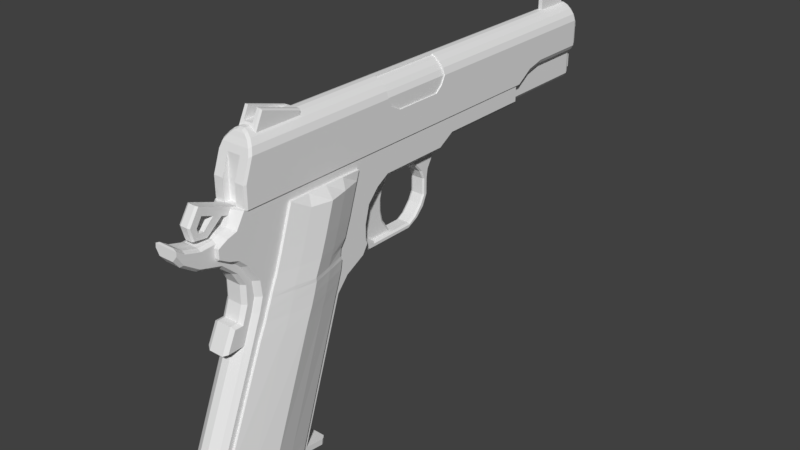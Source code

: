 # Source: 1911-done.blend  (saved by Blender 3.3.6; exported with 4.5.12 LTS)
import bpy
from mathutils import Matrix  # noqa: F401  (used for matrix-valued properties, if any)

bpy.ops.wm.read_factory_settings(use_empty=True)
scene = bpy.context.scene
scene.name = 'Scene'

# ---- collections
col_collection_1 = bpy.data.collections.new('Collection 1'); scene.collection.children.link(col_collection_1)

# ---- materials (node trees are filled in below, after node groups)
mat_material = bpy.data.materials.new('Material')
mat_material.alpha_threshold = 0.0
mat_material.use_transparent_shadow = False
mat_material.roughness = 0.5
mat_material.line_color = (0.0, 0.0, 0.0, 1.0)

# ---- material node trees

# ---- world
world_world = bpy.data.worlds.new('World'); scene.world = world_world
world_world.color = (0.05088, 0.05088, 0.05088)
world_world.use_sun_shadow = False
world_world.sun_shadow_jitter_overblur = 0.0
world_world.cycles.sampling_method = 'MANUAL'

# ---- meshes
me_cylinder_001 = bpy.data.meshes.new('Cylinder.001')
me_cylinder_001.from_pydata([(-5.898e-09, -2.79, 1.162), (-5.898e-09, -2.83, 1.162), (0.03882, -2.79, 1.156), (0.03882, -2.83, 1.156), (0.075, -2.79, 1.141), (0.075, -2.83, 1.141), (0.1061, -2.79, 1.118), (0.1061, -2.83, 1.118), (0.1299, -2.79, 1.087), (0.1299, -2.83, 1.087), (0.1449, -2.79, 1.05), (0.1449, -2.83, 1.05), (0.15, -2.79, 1.012), (0.15, -2.83, 1.012), (0.1449, -2.79, 0.9727), (0.1449, -2.83, 0.9727), (0.1299, -2.79, 0.9365), (0.1299, -2.83, 0.9365), (0.1061, -2.79, 0.9054), (0.1061, -2.83, 0.9054), (0.075, -2.79, 0.8816), (0.075, -2.83, 0.8816), (0.03882, -2.79, 0.8666), (0.03882, -2.83, 0.8666), (5.251e-08, -2.79, 0.8615), (5.251e-08, -2.83, 0.8615), (-0.03882, -2.79, 0.8666), (-0.03882, -2.83, 0.8666), (-0.075, -2.79, 0.8816), (-0.075, -2.83, 0.8816), (-0.1061, -2.79, 0.9054), (-0.1061, -2.83, 0.9054), (-0.1299, -2.79, 0.9365), (-0.1299, -2.83, 0.9365), (-0.1449, -2.79, 0.9727), (-0.1449, -2.83, 0.9727), (-0.15, -2.79, 1.012), (-0.15, -2.83, 1.012), (-0.1449, -2.79, 1.05), (-0.1449, -2.83, 1.05), (-0.1299, -2.79, 1.087), (-0.1299, -2.83, 1.087), (-0.1061, -2.79, 1.118), (-0.1061, -2.83, 1.118), (-0.075, -2.79, 1.141), (-0.075, -2.83, 1.141), (-0.03882, -2.79, 1.156), (-0.03882, -2.83, 1.156), (-6.544e-09, -2.79, 1.143), (0.03393, -2.79, 1.138), (0.06555, -2.79, 1.125), (0.0927, -2.79, 1.104), (0.1135, -2.79, 1.077), (0.1266, -2.79, 1.045), (0.1311, -2.79, 1.012), (0.1266, -2.79, 0.9776), (0.1135, -2.79, 0.946), (0.0927, -2.79, 0.9188), (0.06555, -2.79, 0.898), (0.03393, -2.79, 0.8849), (4.451e-08, -2.79, 0.8804), (-0.03393, -2.79, 0.8849), (-0.06555, -2.79, 0.898), (-0.0927, -2.79, 0.9188), (-0.1135, -2.79, 0.946), (-0.1266, -2.79, 0.9776), (-0.1311, -2.79, 1.012), (-0.1266, -2.79, 1.045), (-0.1135, -2.79, 1.077), (-0.0927, -2.79, 1.104), (-0.06555, -2.79, 1.125), (-0.03393, -2.79, 1.138), (-6.544e-09, -2.76, 1.143), (0.03393, -2.76, 1.138), (0.06555, -2.76, 1.125), (0.0927, -2.76, 1.104), (0.1135, -2.76, 1.077), (0.1266, -2.76, 1.045), (0.1311, -2.76, 1.012), (0.1266, -2.76, 0.9776), (0.1135, -2.76, 0.946), (0.0927, -2.76, 0.9188), (0.06555, -2.76, 0.898), (0.03393, -2.76, 0.8849), (4.451e-08, -2.76, 0.8804), (-0.03393, -2.76, 0.8849), (-0.06555, -2.76, 0.898), (-0.0927, -2.76, 0.9188), (-0.1135, -2.76, 0.946), (-0.1266, -2.76, 0.9776), (-0.1311, -2.76, 1.012), (-0.1266, -2.76, 1.045), (-0.1135, -2.76, 1.077), (-0.0927, -2.76, 1.104), (-0.06555, -2.76, 1.125), (-0.03393, -2.76, 1.138), (-5.014e-09, -2.76, 1.16), (0.03834, -2.76, 1.155), (0.07407, -2.76, 1.14), (0.1047, -2.76, 1.116), (0.1283, -2.76, 1.086), (0.1431, -2.76, 1.05), (0.1481, -2.76, 1.012), (0.1431, -2.76, 0.9732), (0.1283, -2.76, 0.9374), (0.1047, -2.76, 0.9068), (0.07407, -2.76, 0.8832), (0.03834, -2.76, 0.8684), (5.267e-08, -2.76, 0.8634), (-0.03834, -2.76, 0.8684), (-0.07407, -2.76, 0.8832), (-0.1047, -2.76, 0.9068), (-0.1283, -2.76, 0.9374), (-0.1431, -2.76, 0.9732), (-0.1481, -2.76, 1.012), (-0.1431, -2.76, 1.05), (-0.1283, -2.76, 1.086), (-0.1047, -2.76, 1.116), (-0.07407, -2.76, 1.14), (-0.03834, -2.76, 1.155), (-5.014e-09, -1.87, 1.16), (0.03834, -1.87, 1.155), (0.07407, -1.87, 1.14), (0.1047, -1.87, 1.116), (0.1283, -1.87, 1.086), (0.1431, -1.87, 1.05), (0.1481, -1.87, 1.012), (0.1431, -1.87, 0.9732), (0.1283, -1.87, 0.9374), (0.1047, -1.87, 0.9068), (0.07407, -1.87, 0.8832), (0.03834, -1.87, 0.8684), (5.267e-08, -1.87, 0.8634), (-0.03834, -1.87, 0.8684), (-0.07407, -1.87, 0.8832), (-0.1047, -1.87, 0.9068), (-0.1283, -1.87, 0.9374), (-0.1431, -1.87, 0.9732), (-0.1481, -1.87, 1.012), (-0.1431, -1.87, 1.05), (-0.1283, -1.87, 1.086), (-0.1047, -1.87, 1.116), (-0.07407, -1.87, 1.14), (-0.03834, -1.87, 1.155), (-6.249e-09, -1.84, 1.146), (0.03486, -1.84, 1.142), (0.06735, -1.84, 1.128), (0.09524, -1.84, 1.107), (0.1167, -1.84, 1.079), (0.1301, -1.84, 1.046), (0.1347, -1.84, 1.012), (0.1301, -1.84, 0.9766), (0.1167, -1.84, 0.9442), (0.09524, -1.84, 0.9163), (0.06735, -1.84, 0.8949), (0.03486, -1.84, 0.8814), (4.62e-08, -1.84, 0.8768), (-0.03486, -1.84, 0.8814), (-0.06735, -1.84, 0.8949), (-0.09524, -1.84, 0.9163), (-0.1167, -1.84, 0.9442), (-0.1301, -1.84, 0.9766), (-0.1347, -1.84, 1.012), (-0.1301, -1.84, 1.046), (-0.1167, -1.84, 1.079), (-0.09525, -1.84, 1.107), (-0.06735, -1.84, 1.128), (-0.03486, -1.84, 1.142), (-6.249e-09, -1.66, 1.146), (0.03486, -1.66, 1.142), (0.06735, -1.66, 1.128), (0.09524, -1.66, 1.107), (0.1167, -1.66, 1.079), (0.1301, -1.66, 1.046), (0.1347, -1.66, 1.012), (0.1301, -1.66, 0.9766), (0.1167, -1.66, 0.9442), (0.09524, -1.66, 0.9163), (0.06735, -1.66, 0.8949), (0.03486, -1.66, 0.8814), (4.62e-08, -1.66, 0.8768), (-0.03486, -1.66, 0.8814), (-0.06735, -1.66, 0.8949), (-0.09524, -1.66, 0.9163), (-0.1167, -1.66, 0.9442), (-0.1301, -1.66, 0.9766), (-0.1347, -1.66, 1.012), (-0.1301, -1.66, 1.046), (-0.1167, -1.66, 1.079), (-0.09525, -1.66, 1.107), (-0.06735, -1.66, 1.128), (-0.03486, -1.66, 1.142), (-7.756e-09, -1.63, 1.13), (0.03077, -1.63, 1.126), (0.05945, -1.63, 1.114), (0.08407, -1.63, 1.096), (0.103, -1.63, 1.071), (0.1148, -1.63, 1.042), (0.1189, -1.63, 1.012), (0.1148, -1.63, 0.9807), (0.103, -1.63, 0.9521), (0.08407, -1.63, 0.9274), (0.05945, -1.63, 0.9085), (0.03077, -1.63, 0.8967), (3.854e-08, -1.63, 0.8926), (-0.03077, -1.63, 0.8967), (-0.05945, -1.63, 0.9085), (-0.08407, -1.63, 0.9274), (-0.103, -1.63, 0.9521), (-0.1148, -1.63, 0.9807), (-0.1189, -1.63, 1.012), (-0.1148, -1.63, 1.042), (-0.103, -1.63, 1.071), (-0.08407, -1.63, 1.096), (-0.05945, -1.63, 1.114), (-0.03077, -1.63, 1.126), (-9.271e-09, -1.6, 1.106), (0.02445, -1.6, 1.103), (0.04724, -1.6, 1.093), (0.0668, -1.6, 1.078), (0.08182, -1.6, 1.059), (0.09126, -1.6, 1.036), (0.09448, -1.6, 1.012), (0.09126, -1.6, 0.987), (0.08182, -1.6, 0.9643), (0.0668, -1.6, 0.9447), (0.04724, -1.6, 0.9297), (0.02445, -1.6, 0.9202), (2.752e-08, -1.6, 0.917), (-0.02445, -1.6, 0.9202), (-0.04724, -1.6, 0.9297), (-0.0668, -1.6, 0.9447), (-0.08182, -1.6, 0.9643), (-0.09126, -1.6, 0.987), (-0.09448, -1.6, 1.012), (-0.09126, -1.6, 1.036), (-0.08182, -1.6, 1.059), (-0.0668, -1.6, 1.078), (-0.04724, -1.6, 1.093), (-0.02445, -1.6, 1.103), (-1.14e-08, -1.56, 1.057), (0.01168, -1.56, 1.055), (0.02256, -1.56, 1.051), (0.03191, -1.56, 1.043), (0.03908, -1.56, 1.034), (0.04359, -1.56, 1.023), (0.04513, -1.56, 1.012), (0.04359, -1.56, 0.9998), (0.03908, -1.56, 0.9889), (0.03191, -1.56, 0.9796), (0.02256, -1.56, 0.9724), (0.01168, -1.56, 0.9679), (6.173e-09, -1.56, 0.9664), (-0.01168, -1.56, 0.9679), (-0.02256, -1.56, 0.9724), (-0.03191, -1.56, 0.9796), (-0.03908, -1.56, 0.9889), (-0.04359, -1.56, 0.9998), (-0.04513, -1.56, 1.012), (-0.04359, -1.56, 1.023), (-0.03908, -1.56, 1.034), (-0.03191, -1.56, 1.043), (-0.02256, -1.56, 1.051), (-0.01168, -1.56, 1.055)], [], [(0, 1, 3, 2), (2, 3, 5, 4), (4, 5, 7, 6), (6, 7, 9, 8), (8, 9, 11, 10), (10, 11, 13, 12), (12, 13, 15, 14), (14, 15, 17, 16), (16, 17, 19, 18), (18, 19, 21, 20), (20, 21, 23, 22), (22, 23, 25, 24), (24, 25, 27, 26), (26, 27, 29, 28), (28, 29, 31, 30), (30, 31, 33, 32), (32, 33, 35, 34), (34, 35, 37, 36), (36, 37, 39, 38), (38, 39, 41, 40), (40, 41, 43, 42), (42, 43, 45, 44), (3, 1, 47, 45, 43, 41, 39, 37, 35, 33, 31, 29, 27, 25, 23, 21, 19, 17, 15, 13, 11, 9, 7, 5), (44, 45, 47, 46), (46, 47, 1, 0), (6, 8, 52, 51), (60, 61, 85, 84), (16, 18, 57, 56), (26, 28, 62, 61), (36, 38, 67, 66), (46, 0, 48, 71), (2, 4, 50, 49), (12, 14, 55, 54), (22, 24, 60, 59), (32, 34, 65, 64), (42, 44, 70, 69), (8, 10, 53, 52), (18, 20, 58, 57), (28, 30, 63, 62), (38, 40, 68, 67), (4, 6, 51, 50), (14, 16, 56, 55), (0, 2, 49, 48), (24, 26, 61, 60), (34, 36, 66, 65), (44, 46, 71, 70), (10, 12, 54, 53), (20, 22, 59, 58), (30, 32, 64, 63), (40, 42, 69, 68), (73, 74, 98, 97), (53, 54, 78, 77), (68, 69, 93, 92), (61, 62, 86, 85), (54, 55, 79, 78), (69, 70, 94, 93), (62, 63, 87, 86), (55, 56, 80, 79), (70, 71, 95, 94), (48, 49, 73, 72), (63, 64, 88, 87), (56, 57, 81, 80), (71, 48, 72, 95), (49, 50, 74, 73), (64, 65, 89, 88), (57, 58, 82, 81), (50, 51, 75, 74), (65, 66, 90, 89), (58, 59, 83, 82), (51, 52, 76, 75), (66, 67, 91, 90), (59, 60, 84, 83), (52, 53, 77, 76), (67, 68, 92, 91), (101, 102, 126, 125), (88, 89, 113, 112), (81, 82, 106, 105), (74, 75, 99, 98), (89, 90, 114, 113), (82, 83, 107, 106), (75, 76, 100, 99), (90, 91, 115, 114), (83, 84, 108, 107), (76, 77, 101, 100), (91, 92, 116, 115), (84, 85, 109, 108), (77, 78, 102, 101), (92, 93, 117, 116), (85, 86, 110, 109), (78, 79, 103, 102), (93, 94, 118, 117), (86, 87, 111, 110), (79, 80, 104, 103), (94, 95, 119, 118), (72, 73, 97, 96), (87, 88, 112, 111), (80, 81, 105, 104), (95, 72, 96, 119), (136, 137, 161, 160), (116, 117, 141, 140), (109, 110, 134, 133), (102, 103, 127, 126), (117, 118, 142, 141), (110, 111, 135, 134), (103, 104, 128, 127), (118, 119, 143, 142), (96, 97, 121, 120), (111, 112, 136, 135), (104, 105, 129, 128), (119, 96, 120, 143), (97, 98, 122, 121), (112, 113, 137, 136), (105, 106, 130, 129), (98, 99, 123, 122), (113, 114, 138, 137), (106, 107, 131, 130), (99, 100, 124, 123), (114, 115, 139, 138), (107, 108, 132, 131), (100, 101, 125, 124), (115, 116, 140, 139), (108, 109, 133, 132), (149, 150, 174, 173), (129, 130, 154, 153), (122, 123, 147, 146), (137, 138, 162, 161), (130, 131, 155, 154), (123, 124, 148, 147), (138, 139, 163, 162), (131, 132, 156, 155), (124, 125, 149, 148), (139, 140, 164, 163), (132, 133, 157, 156), (125, 126, 150, 149), (140, 141, 165, 164), (133, 134, 158, 157), (126, 127, 151, 150), (141, 142, 166, 165), (134, 135, 159, 158), (127, 128, 152, 151), (142, 143, 167, 166), (120, 121, 145, 144), (135, 136, 160, 159), (128, 129, 153, 152), (143, 120, 144, 167), (121, 122, 146, 145), (177, 178, 202, 201), (164, 165, 189, 188), (157, 158, 182, 181), (150, 151, 175, 174), (165, 166, 190, 189), (158, 159, 183, 182), (151, 152, 176, 175), (166, 167, 191, 190), (144, 145, 169, 168), (159, 160, 184, 183), (152, 153, 177, 176), (167, 144, 168, 191), (145, 146, 170, 169), (160, 161, 185, 184), (153, 154, 178, 177), (146, 147, 171, 170), (161, 162, 186, 185), (154, 155, 179, 178), (147, 148, 172, 171), (162, 163, 187, 186), (155, 156, 180, 179), (148, 149, 173, 172), (163, 164, 188, 187), (156, 157, 181, 180), (212, 213, 237, 236), (170, 171, 195, 194), (185, 186, 210, 209), (178, 179, 203, 202), (171, 172, 196, 195), (186, 187, 211, 210), (179, 180, 204, 203), (172, 173, 197, 196), (187, 188, 212, 211), (180, 181, 205, 204), (173, 174, 198, 197), (188, 189, 213, 212), (181, 182, 206, 205), (174, 175, 199, 198), (189, 190, 214, 213), (182, 183, 207, 206), (175, 176, 200, 199), (190, 191, 215, 214), (168, 169, 193, 192), (183, 184, 208, 207), (176, 177, 201, 200), (191, 168, 192, 215), (169, 170, 194, 193), (184, 185, 209, 208), (225, 226, 250, 249), (205, 206, 230, 229), (198, 199, 223, 222), (213, 214, 238, 237), (206, 207, 231, 230), (199, 200, 224, 223), (214, 215, 239, 238), (192, 193, 217, 216), (207, 208, 232, 231), (200, 201, 225, 224), (215, 192, 216, 239), (193, 194, 218, 217), (208, 209, 233, 232), (201, 202, 226, 225), (194, 195, 219, 218), (209, 210, 234, 233), (202, 203, 227, 226), (195, 196, 220, 219), (210, 211, 235, 234), (203, 204, 228, 227), (196, 197, 221, 220), (211, 212, 236, 235), (204, 205, 229, 228), (197, 198, 222, 221), (240, 241, 242, 243, 244, 245, 246, 247, 248, 249, 250, 251, 252, 253, 254, 255, 256, 257, 258, 259, 260, 261, 262, 263), (218, 219, 243, 242), (233, 234, 258, 257), (226, 227, 251, 250), (219, 220, 244, 243), (234, 235, 259, 258), (227, 228, 252, 251), (220, 221, 245, 244), (235, 236, 260, 259), (228, 229, 253, 252), (221, 222, 246, 245), (236, 237, 261, 260), (229, 230, 254, 253), (222, 223, 247, 246), (237, 238, 262, 261), (230, 231, 255, 254), (223, 224, 248, 247), (238, 239, 263, 262), (216, 217, 241, 240), (231, 232, 256, 255), (224, 225, 249, 248), (239, 216, 240, 263), (217, 218, 242, 241), (232, 233, 257, 256)])
me_cylinder_001.use_remesh_preserve_volume = False
me_cylinder_001.use_remesh_preserve_attributes = False
me_cylinder_001.use_mirror_vertex_groups = False
me_cylinder_001.update()
me_cube_007 = bpy.data.meshes.new('Cube.007')
me_cube_007.from_pydata([(-0.27, -4.3, -2.755), (-0.27, -4.3, -2.655), (-0.27, -2.307, -3.04), (-0.27, -2.293, -2.941), (0.27, -4.3, -2.755), (0.27, -4.3, -2.655), (0.27, -2.307, -3.04), (0.27, -2.293, -2.941), (-0.2498, -2.251, -2.947), (-0.2498, -2.264, -3.046), (0.2498, -2.264, -3.046), (0.2498, -2.251, -2.947), (-0.2038, -2.197, -2.955), (-0.2038, -2.211, -3.054), (0.2038, -2.211, -3.054), (0.2038, -2.197, -2.955), (-0.2, -4.256, -2.694), (-0.2, -4.117, -2.294), (-0.2, -2.808, -2.894), (-0.2, -2.669, -2.494), (0.2, -4.256, -2.694), (0.2, -4.117, -2.294), (0.2, -2.808, -2.894), (0.2, -2.669, -2.494), (-0.2, -2.878, 1.041), (-0.2, -1.43, 1.042), (0.2, -2.878, 1.041), (0.2, -1.43, 1.042), (-0.1648, -2.838, 1.041), (-0.1648, -1.47, 1.042), (0.1648, -1.47, 1.042), (0.1648, -2.838, 1.041), (-0.1648, -3.006, 0.5801), (-0.1648, -1.638, 0.5805), (0.1648, -1.638, 0.5805), (0.1648, -3.006, 0.5801), (-0.2, -3.214, -2.838), (-0.2, -3.075, -2.438), (0.2, -3.214, -2.838), (0.2, -3.075, -2.438), (-0.2, -1.836, 1.042), (0.2, -1.836, 1.042), (-0.1648, -1.854, 1.042), (0.1648, -1.854, 1.042), (-0.1648, -2.022, 0.5804), (0.1648, -2.022, 0.5804), (0.1298, -1.836, 1.142), (0.1298, -2.878, 1.141), (0.1069, -1.854, 1.132), (0.1069, -2.838, 1.131), (-0.1069, -2.838, 1.131), (-0.1298, -2.878, 1.141), (-0.1298, -1.836, 1.142), (-0.1069, -1.854, 1.132), (0.05182, -1.836, 1.193), (0.05215, -2.878, 1.193), (0.05182, -1.854, 1.173), (0.05215, -2.838, 1.173), (-0.05215, -2.838, 1.173), (-0.05215, -2.878, 1.193), (-0.05182, -1.836, 1.193), (-0.05182, -1.854, 1.173)], [], [(0, 1, 3, 2), (2, 3, 8, 9), (6, 7, 5, 4), (4, 5, 1, 0), (2, 6, 4, 0), (7, 3, 1, 5), (8, 11, 15, 12), (7, 6, 10, 11), (6, 2, 9, 10), (3, 7, 11, 8), (13, 12, 15, 14), (9, 8, 12, 13), (11, 10, 14, 15), (10, 9, 13, 14), (36, 37, 19, 18), (18, 19, 23, 22), (38, 39, 21, 20), (20, 21, 17, 16), (39, 23, 27, 41), (24, 26, 31, 28), (37, 17, 24, 40), (17, 21, 26, 24), (23, 19, 25, 27), (43, 30, 34, 45), (27, 25, 29, 30), (41, 27, 30, 43), (31, 26, 47, 49), (45, 44, 32, 35), (42, 28, 32, 44), (28, 31, 35, 32), (30, 29, 33, 34), (29, 42, 44, 33), (34, 33, 44, 45), (25, 40, 42, 29), (42, 40, 52, 53), (31, 43, 45, 35), (19, 37, 40, 25), (21, 39, 41, 26), (22, 23, 39, 38), (16, 17, 37, 36), (50, 53, 61, 58), (46, 48, 56, 54), (43, 31, 49, 48), (28, 42, 53, 50), (40, 24, 51, 52), (41, 43, 48, 46), (26, 41, 46, 47), (24, 28, 50, 51), (60, 59, 58, 61), (55, 54, 56, 57), (51, 50, 58, 59), (48, 49, 57, 56), (53, 52, 60, 61), (52, 51, 59, 60), (49, 47, 55, 57), (47, 46, 54, 55)])
me_cube_007.use_remesh_preserve_volume = False
me_cube_007.use_remesh_preserve_attributes = False
me_cube_007.use_mirror_vertex_groups = False
me_cube_007.update()
me_cube_004 = bpy.data.meshes.new('Cube.004')
me_cube_004.from_pydata([(-0.1, -0.07317, 0.004071), (-0.1, -0.3028, 0.08766), (-0.1, -0.03025, 0.122), (-0.1, -0.2375, 0.1974), (0.1, -0.07317, 0.004071), (0.1, -0.3028, 0.08766), (0.1, -0.03025, 0.122), (0.1, -0.2375, 0.1974), (-0.1, -0.4452, 0.1395), (-0.1, -0.3746, 0.2473), (0.1, -0.3746, 0.2473), (0.1, -0.4452, 0.1395), (-0.1, -0.6384, 0.2098), (-0.1, -0.5397, 0.3074), (0.1, -0.5397, 0.3074), (0.1, -0.6384, 0.2098), (-0.1, -0.7432, 0.2479), (-0.1, -0.6746, 0.3565), (0.1, -0.6746, 0.3565), (0.1, -0.7432, 0.2479), (-0.1, -0.576, -0.1287), (0.1, -0.576, -0.1287), (-0.1, -0.6228, -0.02341), (0.1, -0.6228, -0.02341), (-0.1, -0.7338, 0.06117), (0.1, -0.7338, 0.06117), (-0.1, -0.8386, 0.09931), (0.1, -0.8386, 0.09931), (-0.1, -0.71, -0.01994), (0.1, -0.71, -0.01994), (-0.1, -0.7827, -0.1011), (0.1, -0.7827, -0.1011), (-0.05915, -0.08048, -0.016), (-0.05915, -0.2993, 0.06366), (0.05915, -0.2993, 0.06366), (0.05915, -0.08048, -0.016), (-0.05915, -0.7633, 0.2553), (-0.05915, -0.6946, 0.3638), (0.05915, -0.6946, 0.3638), (0.05915, -0.7633, 0.2553), (0.05915, -0.5725, -0.1527), (-0.05915, -0.5725, -0.1527), (0.05915, -0.8587, 0.1066), (-0.05915, -0.8587, 0.1066), (0.05915, -0.7977, -0.1184), (-0.05915, -0.7977, -0.1184)], [], [(0, 1, 3, 2), (2, 3, 7, 6), (6, 7, 5, 4), (3, 1, 8, 9), (8, 11, 15, 12), (11, 8, 22, 23), (7, 3, 9, 10), (5, 7, 10, 11), (15, 14, 18, 19), (10, 9, 13, 14), (11, 10, 14, 15), (9, 8, 12, 13), (4, 5, 34, 35), (13, 12, 16, 17), (15, 19, 27, 25), (14, 13, 17, 18), (1, 0, 32, 33), (5, 11, 23, 21), (8, 1, 20, 22), (25, 27, 31, 29), (21, 31, 44, 40), (12, 15, 25, 24), (16, 12, 24, 26), (23, 29, 31, 21), (24, 25, 29, 28), (26, 24, 28, 30), (19, 18, 38, 39), (26, 30, 45, 43), (20, 30, 28, 22), (22, 28, 29, 23), (35, 34, 33, 32), (38, 37, 36, 39), (33, 34, 40, 41), (39, 36, 43, 42), (42, 43, 45, 44), (41, 40, 44, 45), (30, 20, 41, 45), (27, 19, 39, 42), (31, 27, 42, 44), (5, 21, 40, 34), (16, 26, 43, 36), (17, 16, 36, 37), (20, 1, 33, 41), (18, 17, 37, 38)])
me_cube_004.use_remesh_preserve_volume = False
me_cube_004.use_remesh_preserve_attributes = False
me_cube_004.use_mirror_vertex_groups = False
me_cube_004.update()
me_cylinder = bpy.data.meshes.new('Cylinder')
me_cylinder.from_pydata([(-8.879e-09, 0.38, 1.88), (-8.879e-09, 4.52, 1.88), (0.05694, 0.38, 1.887), (0.05694, 4.52, 1.887), (0.11, 0.38, 1.909), (0.11, 4.52, 1.909), (0.1556, 0.38, 1.944), (0.1556, 4.52, 1.944), (0.1905, 0.38, 1.99), (0.1905, 4.52, 1.99), (0.2125, 0.38, 2.043), (0.2125, 4.52, 2.043), (0.22, 0.38, 2.1), (0.22, 4.52, 2.1), (0.2125, 0.38, 2.157), (0.2125, 4.52, 2.157), (0.1905, 0.38, 2.21), (0.1905, 4.52, 2.21), (0.1556, 0.38, 2.256), (0.1556, 4.52, 2.256), (0.11, 0.38, 2.291), (0.11, 4.52, 2.291), (0.05694, 0.38, 2.313), (0.05694, 4.52, 2.313), (7.679e-08, 0.38, 2.32), (7.679e-08, 4.52, 2.32), (-0.05694, 0.38, 2.313), (-0.05694, 4.52, 2.313), (-0.11, 0.38, 2.291), (-0.11, 4.52, 2.291), (-0.1556, 0.38, 2.256), (-0.1556, 4.52, 2.256), (-0.1905, 0.38, 2.21), (-0.1905, 4.52, 2.21), (-0.2125, 0.38, 2.157), (-0.2125, 4.52, 2.157), (-0.22, 0.38, 2.1), (-0.22, 4.52, 2.1), (-0.2125, 0.38, 2.043), (-0.2125, 4.52, 2.043), (-0.1905, 0.38, 1.99), (-0.1905, 4.52, 1.99), (-0.1556, 0.38, 1.944), (-0.1556, 4.52, 1.944), (-0.11, 0.38, 1.909), (-0.11, 4.52, 1.909), (-0.05694, 0.38, 1.887), (-0.05694, 4.52, 1.887), (0.04273, 4.52, 1.941), (-7.36e-09, 4.52, 1.935), (0.08255, 4.52, 1.957), (0.1167, 4.52, 1.983), (0.143, 4.52, 2.017), (0.1595, 4.52, 2.057), (0.1651, 4.52, 2.1), (0.1595, 4.52, 2.143), (0.143, 4.52, 2.183), (0.1167, 4.52, 2.217), (0.08255, 4.52, 2.243), (0.04273, 4.52, 2.259), (5.693e-08, 4.52, 2.265), (-0.04273, 4.52, 2.259), (-0.08255, 4.52, 2.243), (-0.1167, 4.52, 2.217), (-0.143, 4.52, 2.183), (-0.1595, 4.52, 2.143), (-0.1651, 4.52, 2.1), (-0.1595, 4.52, 2.057), (-0.143, 4.52, 2.017), (-0.1167, 4.52, 1.983), (-0.08255, 4.52, 1.957), (-0.04273, 4.52, 1.941), (0.04273, 4.478, 1.941), (-7.36e-09, 4.478, 1.935), (0.08255, 4.478, 1.957), (0.1167, 4.478, 1.983), (0.143, 4.478, 2.017), (0.1595, 4.478, 2.057), (0.1651, 4.478, 2.1), (0.1595, 4.478, 2.143), (0.143, 4.478, 2.183), (0.1167, 4.478, 2.217), (0.08255, 4.478, 2.243), (0.04273, 4.478, 2.259), (5.693e-08, 4.478, 2.265), (-0.04273, 4.478, 2.259), (-0.08255, 4.478, 2.243), (-0.1167, 4.478, 2.217), (-0.143, 4.478, 2.183), (-0.1595, 4.478, 2.143), (-0.1651, 4.478, 2.1), (-0.1595, 4.478, 2.057), (-0.143, 4.478, 2.017), (-0.1167, 4.478, 1.983), (-0.08255, 4.478, 1.957), (-0.04273, 4.478, 1.941)], [], [(0, 1, 3, 2), (2, 3, 5, 4), (4, 5, 7, 6), (6, 7, 9, 8), (8, 9, 11, 10), (10, 11, 13, 12), (12, 13, 15, 14), (14, 15, 17, 16), (16, 17, 19, 18), (18, 19, 21, 20), (20, 21, 23, 22), (22, 23, 25, 24), (24, 25, 27, 26), (26, 27, 29, 28), (28, 29, 31, 30), (30, 31, 33, 32), (32, 33, 35, 34), (34, 35, 37, 36), (36, 37, 39, 38), (38, 39, 41, 40), (40, 41, 43, 42), (42, 43, 45, 44), (31, 29, 62, 63), (44, 45, 47, 46), (46, 47, 1, 0), (0, 2, 4, 6, 8, 10, 12, 14, 16, 18, 20, 22, 24, 26, 28, 30, 32, 34, 36, 38, 40, 42, 44, 46), (58, 57, 81, 82), (41, 39, 67, 68), (7, 5, 50, 51), (17, 15, 55, 56), (3, 1, 49, 48), (27, 25, 60, 61), (37, 35, 65, 66), (47, 45, 70, 71), (13, 11, 53, 54), (23, 21, 58, 59), (33, 31, 63, 64), (43, 41, 68, 69), (9, 7, 51, 52), (19, 17, 56, 57), (29, 27, 61, 62), (39, 37, 66, 67), (1, 47, 71, 49), (5, 3, 48, 50), (15, 13, 54, 55), (25, 23, 59, 60), (35, 33, 64, 65), (45, 43, 69, 70), (11, 9, 52, 53), (21, 19, 57, 58), (72, 73, 95, 94, 93, 92, 91, 90, 89, 88, 87, 86, 85, 84, 83, 82, 81, 80, 79, 78, 77, 76, 75, 74), (51, 50, 74, 75), (66, 65, 89, 90), (59, 58, 82, 83), (52, 51, 75, 76), (67, 66, 90, 91), (60, 59, 83, 84), (53, 52, 76, 77), (68, 67, 91, 92), (61, 60, 84, 85), (54, 53, 77, 78), (69, 68, 92, 93), (62, 61, 85, 86), (55, 54, 78, 79), (70, 69, 93, 94), (63, 62, 86, 87), (56, 55, 79, 80), (71, 70, 94, 95), (48, 49, 73, 72), (64, 63, 87, 88), (57, 56, 80, 81), (49, 71, 95, 73), (50, 48, 72, 74), (65, 64, 88, 89)])
me_cylinder.use_remesh_preserve_volume = False
me_cylinder.use_remesh_preserve_attributes = False
me_cylinder.use_mirror_vertex_groups = False
me_cylinder.update()
me_cube_003 = bpy.data.meshes.new('Cube.003')
me_cube_003.from_pydata([(0.28, 0.4338, 2.242), (0.28, 0.6338, 2.242), (0.28, -0.4315, 2.242), (0.28, -0.6959, 2.242), (0.2408, 0.6338, 2.332), (0.2408, 0.4338, 2.332), (0.2408, -0.4315, 2.332), (0.2408, -0.6959, 2.332), (0.1825, -0.6959, 2.414), (0.1128, -0.6959, 2.483), (0.1825, 0.4338, 2.414), (0.1825, 0.6338, 2.414), (0.1825, -0.4315, 2.414), (0.1128, 0.4338, 2.483), (0.1128, 0.6338, 2.483), (0.04243, -0.4315, 2.513), (0.1128, -0.4315, 2.483), (0.04243, 0.4338, 2.513), (0.04243, 0.6338, 2.513), (0.04243, -0.6959, 2.513), (0.28, 0.5586, 2.1), (0.28, 0.4338, 1.999), (0.28, -0.4315, 1.999), (0.28, -0.6206, 2.1)], [], [(3, 2, 6, 7), (20, 1, 0, 21), (21, 0, 2, 22), (22, 2, 3, 23), (6, 5, 10, 12), (0, 1, 4, 5), (2, 0, 5, 6), (12, 10, 13, 16), (7, 6, 12, 8), (5, 4, 11, 10), (9, 16, 15, 19), (16, 13, 17, 15), (8, 12, 16, 9), (10, 11, 14, 13), (13, 14, 18, 17)])
me_cube_003.use_remesh_preserve_volume = False
me_cube_003.use_remesh_preserve_attributes = False
me_cube_003.use_mirror_vertex_groups = False
me_cube_003.update()
me_cube_002 = bpy.data.meshes.new('Cube.002')
me_cube_002.from_pydata([(-0.3, 0.6338, 1.517), (-0.3, 0.6338, 2.242), (-0.3, 2.7, 1.517), (-0.3, 2.7, 2.242), (0.3, 0.6338, 1.517), (0.3, 0.6338, 2.242), (0.3, 2.7, 1.517), (0.3, 2.7, 2.242), (-0.3, 0.4338, 1.517), (-0.3, 0.4338, 2.242), (0.3, 0.4338, 1.517), (-0.3, -0.4315, 1.517), (-0.3, -0.4315, 2.242), (0.3, -0.4315, 1.517), (-0.3, -0.6959, 1.517), (-0.3, -0.6959, 2.242), (0.3, -0.6959, 1.517), (0.3, -0.6959, 2.242), (-0.3, -3.523, 1.517), (-0.3, -3.393, 2.242), (0.3, -3.523, 1.517), (0.3, -3.393, 2.242), (-0.3, 3.003, 1.714), (-0.3, 3.003, 2.242), (0.3, 3.003, 1.714), (0.3, 3.003, 2.242), (-0.3, 3.33, 1.791), (-0.3, 3.33, 2.242), (0.3, 3.33, 1.791), (0.3, 3.33, 2.242), (-0.3, 4.358, 1.791), (-0.3, 4.358, 2.242), (0.3, 4.358, 1.791), (0.3, 4.358, 2.242), (-0.2629, 0.6338, 2.352), (-0.2629, 2.7, 2.352), (0.262, 0.6338, 2.352), (0.262, 2.7, 2.352), (-0.2629, 0.4338, 2.352), (-0.2629, -0.4315, 2.352), (-0.2629, -0.6959, 2.352), (0.262, -0.6959, 2.352), (-0.2629, -3.353, 2.352), (0.262, -3.353, 2.352), (-0.2629, 3.003, 2.352), (0.262, 3.003, 2.352), (-0.2629, 3.33, 2.352), (0.262, 3.33, 2.352), (-0.2629, 4.358, 2.352), (0.262, 4.358, 2.352), (-0.1953, 0.6338, 2.439), (-0.1953, 2.7, 2.439), (0.1933, 0.6338, 2.439), (0.1933, 2.7, 2.439), (-0.1953, 0.4338, 2.439), (-0.1953, -0.4315, 2.439), (-0.1953, -0.6959, 2.439), (0.1933, -0.6959, 2.439), (-0.1953, -3.306, 2.439), (0.1933, -3.306, 2.439), (-0.1953, 3.003, 2.439), (0.1933, 3.003, 2.439), (-0.1953, 3.33, 2.439), (0.1933, 3.33, 2.439), (-0.1953, 4.358, 2.439), (0.1933, 4.358, 2.439), (-0.1225, 0.6338, 2.501), (-0.1225, 2.7, 2.501), (0.1183, 0.6338, 2.501), (0.1183, 2.7, 2.501), (-0.1225, 0.4338, 2.501), (-0.1225, -0.4315, 2.501), (-0.1225, -0.6959, 2.501), (0.1183, -0.6959, 2.501), (-0.1225, -3.279, 2.501), (0.1183, -3.279, 2.501), (-0.1225, 3.003, 2.501), (0.1183, 3.003, 2.501), (-0.1225, 3.33, 2.501), (0.1183, 3.33, 2.501), (-0.1225, 4.358, 2.501), (0.1183, 4.358, 2.501), (-0.04663, 0.6338, 2.533), (-0.04663, 2.7, 2.533), (0.04243, 0.6338, 2.533), (0.04243, 2.7, 2.533), (-0.04663, 0.4338, 2.533), (0.04243, 0.4338, 2.533), (-0.04663, -0.4315, 2.533), (0.04243, -0.4315, 2.533), (-0.04663, -0.6959, 2.533), (0.04243, -0.6959, 2.533), (-0.04663, -3.259, 2.533), (0.04243, -3.259, 2.533), (-0.04663, 3.003, 2.533), (0.04243, 3.003, 2.533), (-0.04663, 3.33, 2.533), (0.04243, 3.33, 2.533), (-0.04663, 4.358, 2.533), (0.04243, 4.358, 2.533), (-0.2599, 0.6338, 1.517), (-0.2599, 2.7, 1.517), (0.2599, 0.6338, 1.517), (0.2599, 2.7, 1.517), (-0.2599, 3.003, 1.64), (0.2599, 3.003, 1.64), (-0.2599, 3.33, 1.717), (0.2599, 3.33, 1.717), (-0.2599, 4.358, 1.717), (0.2599, 4.358, 1.717), (-0.1912, 0.6338, 1.463), (-0.1912, 2.7, 1.463), (0.1912, 0.6338, 1.463), (0.1912, 2.7, 1.463), (-0.1912, 3.003, 1.554), (0.1912, 3.003, 1.554), (-0.1912, 3.33, 1.63), (0.1912, 3.33, 1.63), (-0.1912, 4.358, 1.63), (0.1912, 4.358, 1.63), (-0.1912, 0.6338, 1.253), (-0.1912, 2.7, 1.253), (0.1912, 0.6338, 1.253), (0.1912, 2.7, 1.253), (-0.1912, 3.003, 1.253), (0.1912, 3.003, 1.253), (-0.1912, 3.33, 1.253), (0.1912, 3.33, 1.253), (-0.1912, 4.358, 1.253), (0.1912, 4.358, 1.253), (-0.1531, 0.6338, 1.196), (-0.1531, 2.7, 1.196), (0.1531, 0.6338, 1.196), (0.1531, 2.7, 1.196), (-0.1531, 3.003, 1.196), (0.1531, 3.003, 1.196), (-0.1531, 3.33, 1.197), (0.1531, 3.33, 1.197), (-0.1531, 4.358, 1.197), (0.1531, 4.358, 1.197), (-0.06625, 0.6338, 1.136), (-0.06625, 2.7, 1.136), (0.06625, 0.6338, 1.136), (0.06625, 2.7, 1.136), (-0.06625, 3.003, 1.136), (0.06625, 3.003, 1.136), (-0.06625, 3.33, 1.136), (0.06625, 3.33, 1.136), (-0.06625, 4.358, 1.136), (0.06625, 4.358, 1.136), (-0.2771, 4.405, 1.795), (-0.2771, 4.405, 2.227), (0.2771, 4.405, 1.795), (0.2771, 4.405, 2.227), (-0.2428, 4.405, 2.333), (0.242, 4.405, 2.333), (-0.1805, 4.405, 2.416), (0.1785, 4.405, 2.416), (-0.1134, 4.405, 2.476), (0.1092, 4.405, 2.476), (-0.04323, 4.405, 2.507), (0.03903, 4.405, 2.507), (-0.2401, 4.405, 1.724), (0.2401, 4.405, 1.724), (-0.1766, 4.405, 1.641), (0.1766, 4.405, 1.641), (-0.1766, 4.405, 1.279), (0.1766, 4.405, 1.279), (-0.1414, 4.405, 1.225), (0.1414, 4.405, 1.225), (-0.0612, 4.405, 1.167), (0.0612, 4.405, 1.167), (-0.2475, 4.405, 1.805), (-0.2475, 4.405, 2.191), (0.2475, 4.405, 1.805), (0.2475, 4.405, 2.191), (-0.2169, 4.405, 2.286), (0.2161, 4.405, 2.286), (-0.1613, 4.405, 2.36), (0.1593, 4.405, 2.36), (-0.0809, 4.405, 2.414), (0.07893, 4.405, 2.414), (-0.03053, 4.405, 2.441), (0.02856, 4.405, 2.441), (-0.2144, 4.405, 1.742), (0.2144, 4.405, 1.742), (-0.1577, 4.405, 1.668), (0.1577, 4.405, 1.668), (-0.1577, 4.405, 1.345), (0.1577, 4.405, 1.345), (-0.1263, 4.405, 1.296), (0.1263, 4.405, 1.296), (-0.05466, 4.405, 1.245), (0.05466, 4.405, 1.245), (-0.2475, 4.465, 1.805), (-0.2475, 4.465, 2.191), (0.2475, 4.465, 1.805), (0.2475, 4.465, 2.191), (-0.2169, 4.465, 2.286), (0.2161, 4.465, 2.286), (-0.1613, 4.465, 2.36), (0.1593, 4.465, 2.36), (-0.0809, 4.465, 2.414), (0.07893, 4.465, 2.414), (-0.03053, 4.465, 2.441), (0.02856, 4.465, 2.441), (-0.2144, 4.465, 1.742), (0.2144, 4.465, 1.742), (-0.1577, 4.465, 1.668), (0.1577, 4.465, 1.668), (-0.1577, 4.465, 1.345), (0.1577, 4.465, 1.345), (-0.1263, 4.465, 1.296), (0.1263, 4.465, 1.296), (-0.05466, 4.465, 1.245), (0.05466, 4.465, 1.245), (-0.3, 0.5586, 2.1), (-0.3, 2.7, 1.879), (0.3, 2.7, 1.879), (0.3, 0.5586, 2.1), (-0.3, 0.4338, 1.999), (0.3, 0.4338, 1.999), (-0.3, -0.4315, 1.999), (0.3, -0.4315, 1.999), (-0.3, -0.6206, 2.1), (0.3, -0.6206, 2.1), (-0.3, -3.523, 1.879), (0.3, -3.523, 1.879), (-0.3, 3.003, 1.978), (0.3, 3.003, 1.978), (-0.3, 3.33, 2.016), (0.3, 3.33, 2.016), (-0.3, 4.358, 2.016), (0.3, 4.358, 2.016), (-0.2771, 4.405, 2.011), (0.2771, 4.405, 2.011), (-0.2475, 4.405, 1.998), (0.2475, 4.405, 1.998), (-0.2475, 4.465, 1.998), (0.2475, 4.465, 1.998), (-0.2745, -3.563, 1.517), (-0.2745, -3.441, 2.221), (0.2745, -3.563, 1.517), (0.2745, -3.441, 2.221), (-0.2406, -3.401, 2.331), (0.2397, -3.401, 2.331), (-0.1788, -3.354, 2.418), (0.1768, -3.354, 2.418), (-0.1123, -3.327, 2.48), (0.1081, -3.327, 2.48), (-0.04285, -3.307, 2.512), (0.03865, -3.307, 2.512), (-0.2745, -3.563, 1.879), (0.2745, -3.563, 1.879), (-0.12, 0.6338, 1.517), (-0.12, 0.4338, 1.517), (-0.12, -0.4315, 1.517), (-0.12, -0.6959, 1.517), (-0.12, -3.523, 1.517), (-0.01991, 2.7, 2.533), (-0.01991, 0.6338, 2.533), (-0.01991, 0.4338, 2.533), (-0.01991, -0.4315, 2.533), (-0.01991, -0.6959, 2.533), (-0.01991, -3.259, 2.533), (-0.01991, 3.003, 2.533), (-0.01991, 3.33, 2.533), (-0.01991, 4.358, 2.533), (-0.104, 0.6338, 1.517), (-0.07646, 0.6338, 1.463), (-0.07646, 0.6338, 1.253), (-0.06123, 0.6338, 1.196), (-0.0265, 2.7, 1.136), (-0.0265, 0.6338, 1.136), (-0.0265, 3.003, 1.136), (-0.0265, 3.33, 1.136), (-0.0265, 4.358, 1.136), (-0.01855, 4.405, 2.507), (-0.02448, 4.405, 1.167), (-0.01281, 4.405, 2.441), (-0.02186, 4.405, 1.245), (-0.099, 4.465, 1.805), (-0.099, 4.465, 2.191), (-0.08702, 4.465, 2.286), (-0.06511, 4.465, 2.36), (-0.03295, 4.465, 2.414), (-0.01281, 4.465, 2.441), (-0.08577, 4.465, 1.742), (-0.06308, 4.465, 1.668), (-0.06308, 4.465, 1.345), (-0.05052, 4.465, 1.296), (-0.02186, 4.465, 1.245), (-0.099, 4.465, 1.998), (-0.1098, -3.563, 1.517), (-0.1098, -3.441, 2.221), (-0.09648, -3.401, 2.331), (-0.07212, -3.354, 2.418), (-0.04619, -3.327, 2.48), (-0.0184, -3.307, 2.512), (-0.1098, -3.563, 1.879), (0.132, 0.6338, 1.517), (0.132, 0.4338, 1.517), (0.132, -0.4315, 1.517), (0.132, -0.6959, 1.517), (0.132, -3.523, 1.517), (0.01749, 2.7, 2.533), (0.01749, 3.003, 2.533), (0.01749, 3.33, 2.533), (0.01749, 4.358, 2.533), (0.1144, 0.6338, 1.517), (0.08411, 0.6338, 1.463), (0.08411, 0.6338, 1.253), (0.06735, 0.6338, 1.196), (0.02915, 0.6338, 1.136), (0.016, 4.405, 2.507), (0.01201, 4.405, 2.441), (0.1089, 4.465, 2.191), (0.09484, 4.465, 2.286), (0.06955, 4.465, 2.36), (0.03417, 4.465, 2.414), (0.01201, 4.465, 2.441), (0.1089, 4.465, 1.998), (0.1208, -3.563, 1.517), (0.01749, 0.6338, 2.533), (0.01749, 0.4338, 2.533), (0.01749, -0.4315, 2.533), (0.01749, -0.6959, 2.533), (0.01749, -3.259, 2.533), (0.02915, 2.7, 1.136), (0.02915, 3.003, 1.136), (0.02915, 3.33, 1.136), (0.02915, 4.358, 1.136), (0.02693, 4.405, 1.167), (0.02405, 4.405, 1.245), (0.1089, 4.465, 1.805), (0.09434, 4.465, 1.742), (0.06939, 4.465, 1.668), (0.06939, 4.465, 1.345), (0.05557, 4.465, 1.296), (0.02405, 4.465, 1.245), (0.1208, -3.441, 2.221), (0.1052, -3.401, 2.331), (0.07725, -3.354, 2.418), (0.0464, -3.327, 2.48), (0.01583, -3.307, 2.512), (0.1208, -3.563, 1.879), (0.1208, -3.463, 1.879), (-0.1098, -3.463, 1.879), (-0.1098, -3.463, 1.517), (0.1208, -3.463, 1.517), (0.28, 0.6338, 2.242), (0.28, -0.6959, 2.242), (0.2408, 0.6338, 2.332), (0.2408, -0.6959, 2.332), (0.1825, -0.6959, 2.414), (0.1128, -0.6959, 2.483), (0.04262, -0.6959, 2.242), (0.1825, 0.6338, 2.414), (0.04262, 0.6338, 2.242), (0.04262, 0.4338, 1.999), (0.1128, 0.6338, 2.483), (0.04243, -0.4315, 2.513), (0.04262, -0.4315, 1.999), (0.04243, 0.4338, 2.513), (0.04243, 0.6338, 2.513), (0.04243, -0.6959, 2.513), (0.28, 0.5586, 2.1), (0.28, 0.4338, 1.999), (0.28, -0.4315, 1.999), (0.28, -0.6206, 2.1), (0.04262, 0.5586, 2.1), (0.04262, -0.6206, 2.1), (-0.14, -3.21, 2.46), (-0.14, -3.06, 2.76), (-0.14, -2.35, 2.46), (-0.14, -2.35, 2.55), (0.14, -3.21, 2.46), (0.14, -3.06, 2.76), (0.14, -2.35, 2.46), (0.14, -2.35, 2.55), (-0.14, -3.156, 2.567), (-0.14, -2.35, 2.492), (0.14, -2.35, 2.492), (0.14, -3.156, 2.567), (-0.163, -2.365, 2.46), (-0.163, -3.177, 2.46), (-0.163, -3.126, 2.567), (-0.163, -3.045, 2.732), (-0.163, -2.365, 2.529), (-0.163, -2.365, 2.492), (0.163, -2.365, 2.492), (0.163, -2.365, 2.46), (0.163, -3.177, 2.46), (0.163, -2.365, 2.529), (0.163, -3.045, 2.732), (0.163, -3.126, 2.567), (-0.084, -2.35, 2.46), (-0.084, -2.35, 2.55), (-0.084, -3.21, 2.46), (-0.084, -3.06, 2.76), (-0.084, -3.156, 2.567), (-0.084, -2.35, 2.492), (0.084, -2.35, 2.55), (0.084, -3.21, 2.46), (0.084, -2.35, 2.492), (0.084, -2.35, 2.46), (0.084, -3.06, 2.76), (0.084, -3.156, 2.567), (-0.036, 3.68, 2.48), (-0.036, 3.68, 2.76), (-0.036, 4.29, 2.48), (-0.036, 4.29, 2.72), (0.036, 3.68, 2.48), (0.036, 3.68, 2.76), (0.036, 4.29, 2.48), (0.036, 4.29, 2.72)], [], [(216, 1, 3, 217), (217, 3, 23, 228), (218, 7, 5, 219), (216, 0, 8, 220), (32, 28, 107, 109), (23, 3, 35, 44), (301, 10, 13, 302), (300, 4, 10, 301), (91, 73, 355, 365), (221, 219, 366, 367), (139, 149, 171, 169), (220, 8, 11, 222), (12, 15, 40, 39), (36, 52, 357, 352), (303, 16, 20, 304), (84, 87, 363, 364), (302, 13, 16, 303), (222, 11, 14, 224), (227, 21, 243, 253), (224, 14, 18, 226), (1, 9, 38, 34), (225, 17, 21, 227), (229, 24, 28, 231), (218, 6, 24, 229), (28, 24, 105, 107), (59, 75, 249, 247), (3, 1, 34, 35), (26, 30, 108, 106), (5, 7, 37, 36), (228, 23, 27, 230), (65, 49, 155, 157), (230, 27, 31, 232), (231, 28, 32, 233), (2, 22, 104, 101), (73, 57, 354, 355), (47, 49, 65, 63), (38, 39, 55, 54), (43, 41, 57, 59), (35, 34, 50, 51), (108, 30, 150, 162), (40, 42, 58, 56), (46, 44, 60, 62), (9, 12, 39, 38), (57, 41, 353, 354), (29, 33, 49, 47), (223, 221, 367, 368), (15, 19, 42, 40), (25, 29, 47, 45), (31, 27, 46, 48), (21, 17, 41, 43), (7, 25, 45, 37), (27, 23, 44, 46), (52, 53, 69, 68), (64, 62, 78, 80), (89, 91, 365, 361), (63, 65, 81, 79), (54, 55, 71, 70), (59, 57, 73, 75), (51, 50, 66, 67), (233, 32, 152, 235), (48, 46, 62, 64), (36, 37, 53, 52), (44, 35, 51, 60), (37, 45, 61, 53), (39, 40, 56, 55), (219, 5, 350, 366), (34, 38, 54, 50), (45, 47, 63, 61), (75, 93, 251, 249), (225, 223, 368, 369), (41, 17, 351, 353), (71, 72, 90, 88), (69, 77, 95, 85), (76, 67, 83, 94), (68, 69, 85, 84), (80, 78, 96, 98), (17, 225, 369, 351), (79, 81, 99, 97), (60, 51, 67, 76), (53, 61, 77, 69), (55, 56, 72, 71), (5, 36, 352, 350), (50, 54, 70, 66), (61, 63, 79, 77), (226, 18, 240, 252), (68, 84, 364, 360), (62, 60, 76, 78), (56, 58, 74, 72), (259, 83, 82, 260), (260, 82, 86, 261), (262, 88, 90, 263), (261, 86, 88, 262), (263, 90, 92, 264), (305, 85, 95, 306), (307, 97, 99, 308), (306, 95, 97, 307), (66, 70, 86, 82), (77, 79, 97, 95), (304, 20, 242, 322), (52, 68, 360, 357), (78, 76, 94, 96), (72, 74, 92, 90), (99, 81, 159, 161), (67, 66, 82, 83), (75, 73, 91, 93), (70, 71, 88, 86), (106, 108, 118, 116), (100, 101, 111, 110), (80, 98, 160, 158), (268, 100, 110, 269), (24, 6, 103, 105), (119, 129, 167, 165), (254, 0, 100, 268), (0, 2, 101, 100), (6, 4, 102, 103), (22, 26, 106, 104), (117, 115, 125, 127), (116, 118, 128, 126), (110, 111, 121, 120), (81, 65, 157, 159), (107, 105, 115, 117), (101, 104, 114, 111), (109, 107, 117, 119), (103, 102, 112, 113), (104, 106, 116, 114), (105, 103, 113, 115), (129, 127, 137, 139), (121, 124, 134, 131), (127, 125, 135, 137), (126, 128, 138, 136), (111, 114, 124, 121), (119, 117, 127, 129), (113, 112, 122, 123), (114, 116, 126, 124), (115, 113, 123, 125), (269, 110, 120, 270), (139, 137, 147, 149), (131, 134, 144, 141), (137, 135, 145, 147), (136, 138, 148, 146), (123, 122, 132, 133), (124, 126, 136, 134), (125, 123, 133, 135), (270, 120, 130, 271), (232, 31, 151, 234), (120, 121, 131, 130), (328, 143, 142, 313), (272, 141, 144, 274), (274, 144, 146, 275), (275, 146, 148, 276), (133, 132, 142, 143), (134, 136, 146, 144), (135, 133, 143, 145), (271, 130, 140, 273), (118, 108, 162, 164), (130, 131, 141, 140), (168, 166, 188, 190), (155, 153, 175, 177), (314, 161, 183, 315), (234, 151, 173, 236), (164, 162, 184, 186), (151, 154, 176, 173), (169, 171, 193, 191), (162, 150, 172, 184), (278, 170, 192, 280), (161, 159, 181, 183), (64, 80, 158, 156), (148, 138, 168, 170), (48, 64, 156, 154), (308, 99, 161, 314), (109, 119, 165, 163), (276, 148, 170, 278), (32, 109, 163, 152), (31, 48, 154, 151), (128, 118, 164, 166), (129, 139, 169, 167), (49, 33, 153, 155), (138, 128, 166, 168), (185, 187, 209, 207), (190, 188, 210, 212), (177, 175, 197, 199), (315, 183, 205, 320), (236, 173, 195, 238), (186, 184, 206, 208), (173, 176, 198, 195), (191, 193, 215, 213), (184, 172, 194, 206), (280, 192, 214, 291), (163, 165, 187, 185), (159, 157, 179, 181), (156, 158, 180, 178), (170, 168, 190, 192), (235, 152, 174, 237), (152, 163, 185, 174), (157, 155, 177, 179), (166, 164, 186, 188), (158, 160, 182, 180), (167, 169, 191, 189), (154, 156, 178, 176), (165, 167, 189, 187), (282, 195, 198, 283), (321, 316, 197, 239), (283, 198, 200, 284), (284, 200, 202, 285), (285, 202, 204, 286), (335, 207, 209, 336), (334, 196, 207, 335), (336, 209, 211, 337), (337, 211, 213, 338), (338, 213, 215, 339), (181, 179, 201, 203), (178, 180, 202, 200), (192, 190, 212, 214), (237, 174, 196, 239), (174, 185, 207, 196), (179, 177, 199, 201), (188, 186, 208, 210), (180, 182, 204, 202), (189, 191, 213, 211), (176, 178, 200, 198), (187, 189, 211, 209), (183, 181, 203, 205), (175, 237, 239, 197), (334, 321, 239, 196), (153, 235, 237, 175), (172, 236, 238, 194), (150, 234, 236, 172), (30, 232, 234, 150), (33, 233, 235, 153), (29, 231, 233, 33), (26, 230, 232, 30), (22, 228, 230, 26), (7, 218, 229, 25), (25, 229, 231, 29), (16, 225, 227, 20), (15, 224, 226, 19), (21, 43, 245, 243), (12, 222, 224, 15), (13, 223, 225, 16), (10, 221, 223, 13), (9, 220, 222, 12), (4, 219, 221, 10), (1, 216, 220, 9), (6, 218, 219, 4), (2, 217, 228, 22), (0, 216, 217, 2), (299, 294, 241, 252), (340, 243, 245, 341), (341, 245, 247, 342), (342, 247, 249, 343), (343, 249, 251, 344), (293, 299, 252, 240), (42, 19, 241, 244), (92, 74, 248, 250), (58, 42, 244, 246), (264, 92, 250, 298), (74, 58, 246, 248), (43, 59, 247, 245), (19, 226, 252, 241), (20, 227, 253, 242), (327, 264, 298, 344), (322, 345, 346, 349), (248, 297, 298, 250), (246, 296, 297, 248), (244, 295, 296, 246), (241, 294, 295, 244), (349, 346, 347, 348), (194, 238, 292, 281), (212, 290, 291, 214), (210, 289, 290, 212), (208, 288, 289, 210), (194, 281, 287, 206), (206, 287, 288, 208), (319, 285, 286, 320), (318, 284, 285, 319), (317, 283, 284, 318), (238, 195, 282, 292), (316, 282, 283, 317), (333, 280, 291, 339), (182, 279, 286, 204), (331, 276, 278, 332), (98, 267, 277, 160), (332, 278, 280, 333), (160, 277, 279, 182), (312, 271, 273, 313), (330, 275, 276, 331), (329, 274, 275, 330), (328, 272, 274, 329), (141, 272, 273, 140), (311, 270, 271, 312), (310, 269, 270, 311), (300, 254, 268, 309), (309, 268, 269, 310), (18, 258, 293, 240), (94, 265, 266, 96), (96, 266, 267, 98), (83, 259, 265, 94), (326, 263, 264, 327), (324, 261, 262, 325), (325, 262, 263, 326), (323, 260, 261, 324), (305, 259, 260, 323), (11, 256, 257, 14), (14, 257, 258, 18), (0, 254, 255, 8), (8, 255, 256, 11), (85, 305, 323, 84), (84, 323, 324, 87), (89, 325, 326, 91), (87, 324, 325, 89), (91, 326, 327, 93), (102, 309, 310, 112), (4, 300, 309, 102), (112, 310, 311, 122), (122, 311, 312, 132), (143, 328, 329, 145), (145, 329, 330, 147), (147, 330, 331, 149), (132, 312, 313, 142), (171, 332, 333, 193), (149, 331, 332, 171), (193, 333, 339, 215), (197, 316, 317, 199), (199, 317, 318, 201), (201, 318, 319, 203), (203, 319, 320, 205), (253, 243, 340, 345), (242, 253, 345, 322), (93, 327, 344, 251), (297, 343, 344, 298), (296, 342, 343, 297), (295, 341, 342, 296), (294, 340, 341, 295), (281, 292, 321, 334), (290, 338, 339, 291), (289, 337, 338, 290), (288, 336, 337, 289), (281, 334, 335, 287), (287, 335, 336, 288), (292, 282, 316, 321), (279, 315, 320, 286), (267, 308, 314, 277), (277, 314, 315, 279), (272, 328, 313, 273), (258, 304, 322, 293), (265, 306, 307, 266), (266, 307, 308, 267), (259, 305, 306, 265), (256, 302, 303, 257), (257, 303, 304, 258), (254, 300, 301, 255), (255, 301, 302, 256), (299, 293, 348, 347), (294, 347, 346, 340), (347, 294, 299), (345, 340, 346), (322, 349, 348, 293), (364, 363, 359, 358), (363, 361, 362, 359), (361, 365, 356, 362), (87, 89, 361, 363), (367, 366, 370, 359), (369, 368, 362, 371), (366, 350, 358, 370), (368, 367, 359, 362), (351, 369, 371, 356), (359, 370, 358), (362, 356, 371), (353, 351, 356, 365, 355, 354), (352, 357, 360, 364, 358, 350), (380, 373, 387, 386), (404, 402, 379, 382), (382, 379, 393, 390), (400, 399, 373, 380), (397, 375, 373, 399), (398, 400, 380, 372), (412, 413, 409, 408), (405, 404, 382, 378), (414, 415, 413, 412), (386, 387, 388, 389), (390, 393, 394, 395), (391, 390, 395, 392), (385, 386, 389, 384), (379, 377, 394, 393), (377, 383, 395, 394), (372, 380, 386, 385), (373, 375, 388, 387), (383, 376, 392, 395), (378, 382, 390, 391), (375, 381, 389, 388), (381, 374, 384, 389), (374, 381, 401, 396), (403, 407, 400, 398), (406, 402, 407), (410, 411, 415, 414), (400, 397, 399), (381, 375, 397, 401), (383, 377, 406, 407), (379, 402, 406, 377), (376, 383, 407, 403), (396, 401, 404, 405), (408, 409, 411, 410), (401, 397, 402, 404), (397, 400, 407, 402), (415, 411, 409, 413)])
me_cube_002.use_remesh_preserve_volume = False
me_cube_002.use_remesh_preserve_attributes = False
me_cube_002.use_mirror_vertex_groups = False
me_cube_002.update()
me_cube_001 = bpy.data.meshes.new('Cube.001')
me_cube_001.from_pydata([(0.4153, -3.917, -2.7), (0.3238, -4.306, -2.645), (-0.3238, -4.306, -2.645), (-0.4153, -3.14, -2.81), (-0.3238, -2.751, -2.865), (0.3238, -2.751, -2.865), (0.4153, -3.14, -2.81), (0.4955, -3.528, -2.755), (-0.4153, -3.917, -2.7), (-0.4955, -3.528, -2.755), (0.2793, -4.306, -2.645), (0.2793, -2.751, -2.865), (0.2787, -3.528, -2.755), (0.2775, -3.917, -2.7), (0.2775, -3.14, -2.81), (-0.279, -4.306, -2.645), (-0.279, -2.751, -2.865), (-0.2783, -3.528, -2.755), (-0.2772, -3.917, -2.7), (-0.2772, -3.14, -2.81), (0.28, -2.983, 0.7048), (-0.28, -2.983, 0.7048), (0.28, -3.092, 0.3971), (-0.28, -3.092, 0.3971), (0.28, -3.207, 0.1328), (-0.28, -3.207, 0.1328), (0.28, -3.227, 0.07027), (-0.28, -3.227, 0.07027), (0.28, -3.294, -0.08837), (-0.28, -3.294, -0.08837), (0.28, -3.363, -0.271), (-0.28, -3.363, -0.271), (0.28, -3.474, -0.5066), (-0.28, -3.474, -0.5066), (0.28, -4.301, -2.516), (-0.28, -4.301, -2.516), (0.28, -4.306, -2.645), (-0.28, -4.306, -2.645), (-0.28, -4.254, -2.402), (0.28, -4.254, -2.402), (-0.28, -1.599, 0.7048), (-0.28, -1.711, 0.3972), (-0.28, -1.824, 0.1328), (-0.28, -1.793, 0.07027), (-0.28, -1.82, -0.08837), (-0.28, -1.88, -0.271), (-0.28, -1.965, -0.5066), (-0.28, -2.714, -2.742), (-0.28, -2.751, -2.865), (0.28, -1.599, 0.7048), (0.28, -1.793, 0.07027), (0.28, -1.824, 0.1328), (0.28, -1.711, 0.3972), (0.28, -1.82, -0.08837), (0.28, -1.88, -0.271), (0.28, -1.965, -0.5066), (0.28, -2.714, -2.742), (0.28, -2.751, -2.865), (0.28, -2.67, -2.615), (-0.28, -2.67, -2.615), (-0.28, -2.818, 1.206), (0.28, -2.818, 1.206), (0.28, -1.437, 1.206), (-0.28, -1.437, 1.206), (-0.28, -3.149, 0.265), (0.28, -3.149, 0.265), (0.28, -1.806, 0.265), (-0.28, -1.806, 0.265), (-0.28, -2.766, 1.367), (-0.28, -1.385, 1.367), (0.28, -2.766, 1.367), (0.28, -1.385, 1.367), (-0.28, -2.075, 1.367), (0.28, -2.075, 1.367), (-0.28, -2.42, 1.367), (0.28, -2.42, 1.367), (0.28, -1.73, 1.367), (-0.28, -1.73, 1.367), (0.4153, -2.637, 0.7048), (0.3238, -2.983, 0.7048), (0.4153, -2.868, 0.07027), (0.3238, -3.227, 0.07027), (0.4153, -2.861, 0.1328), (0.3238, -3.207, 0.1328), (0.4153, -2.746, 0.3971), (0.3238, -3.092, 0.3971), (0.4153, -2.925, -0.08837), (0.3238, -3.294, -0.08837), (0.4153, -2.992, -0.271), (0.3238, -3.363, -0.271), (0.4153, -3.097, -0.5066), (0.3238, -3.474, -0.5066), (0.4153, -3.904, -2.573), (0.3238, -4.301, -2.516), (0.4153, -3.917, -2.7), (0.3238, -4.306, -2.645), (-0.3238, -4.301, -2.516), (-0.3238, -4.306, -2.645), (-0.3238, -4.254, -2.402), (0.3238, -4.254, -2.402), (-0.3238, -3.294, -0.08837), (-0.3238, -3.363, -0.271), (-0.3238, -3.474, -0.5066), (-0.3238, -3.227, 0.07027), (-0.3238, -3.149, 0.265), (-0.3238, -3.207, 0.1328), (-0.3238, -2.983, 0.7048), (-0.3238, -3.092, 0.3971), (0.3238, -3.149, 0.265), (0.3238, -2.818, 1.206), (-0.4153, -3.858, -2.455), (-0.4153, -1.945, 0.7048), (-0.3238, -1.599, 0.7048), (-0.4153, -2.056, 0.3972), (-0.3238, -1.711, 0.3972), (-0.4153, -2.169, 0.1328), (-0.3238, -1.824, 0.1328), (-0.4153, -2.152, 0.07027), (-0.3238, -1.793, 0.07027), (-0.4153, -2.188, -0.08837), (-0.3238, -1.82, -0.08837), (-0.4153, -2.251, -0.271), (-0.3238, -1.88, -0.271), (-0.4153, -2.342, -0.5066), (-0.3238, -1.965, -0.5066), (-0.4153, -3.111, -2.686), (-0.3238, -2.714, -2.742), (-0.4153, -3.14, -2.81), (-0.3238, -2.751, -2.865), (0.4153, -3.066, -2.562), (0.3238, -2.67, -2.615), (-0.3238, -2.67, -2.615), (0.3238, -1.965, -0.5066), (0.3238, -1.437, 1.206), (0.3238, -1.599, 0.7048), (0.3238, -1.806, 0.265), (0.3238, -1.824, 0.1328), (0.3238, -1.711, 0.3972), (0.3238, -2.714, -2.742), (0.3238, -1.82, -0.08837), (0.3238, -1.88, -0.271), (0.3238, -1.793, 0.07027), (0.3238, -2.751, -2.865), (-0.3238, -1.806, 0.265), (-0.3238, -2.818, 1.206), (0.3238, -2.766, 1.367), (0.3238, -1.385, 1.367), (-0.3238, -1.437, 1.206), (0.4153, -2.473, 1.206), (-0.4153, -2.473, 1.206), (0.4153, -1.945, 0.7048), (0.4955, -2.291, 0.7048), (0.4153, -2.152, 0.07027), (0.4955, -2.51, 0.07027), (0.4153, -2.169, 0.1328), (0.4955, -2.515, 0.1328), (0.4153, -2.056, 0.3972), (0.4955, -2.401, 0.3971), (0.4153, -2.188, -0.08837), (0.4955, -2.557, -0.08837), (0.4153, -2.251, -0.271), (0.4955, -2.621, -0.271), (0.4153, -2.342, -0.5066), (0.4955, -2.719, -0.5066), (0.4153, -3.111, -2.686), (0.4955, -3.507, -2.629), (0.4153, -3.14, -2.81), (0.4955, -3.528, -2.755), (-0.4153, -3.066, -2.562), (-0.4955, -3.462, -2.508), (-0.4153, -2.637, 0.7048), (-0.4955, -2.291, 0.7048), (-0.4153, -2.746, 0.3971), (-0.4955, -2.401, 0.3971), (-0.4153, -2.861, 0.1328), (-0.4955, -2.515, 0.1328), (-0.4153, -2.868, 0.07027), (-0.4955, -2.51, 0.07027), (-0.4153, -2.925, -0.08837), (-0.4955, -2.557, -0.08837), (-0.4153, -2.992, -0.271), (-0.4955, -2.621, -0.271), (-0.4153, -3.097, -0.5066), (-0.4955, -2.719, -0.5066), (-0.4153, -3.904, -2.573), (-0.4955, -3.507, -2.629), (-0.4153, -3.917, -2.7), (-0.4955, -3.528, -2.755), (0.4153, -3.858, -2.455), (0.4955, -3.462, -2.508), (0.4153, -1.782, 1.206), (0.4955, -2.128, 1.206), (-0.4153, -1.782, 1.206), (-0.4955, -2.128, 1.206), (-0.4955, -2.458, 0.265), (0.3238, -2.075, 1.367), (0.4955, -2.458, 0.265), (-0.4153, -2.804, 0.265), (0.3238, -2.42, 1.367), (0.4153, -2.804, 0.265), (0.4153, -2.113, 0.265), (0.3238, -1.73, 1.367), (-0.4153, -2.113, 0.265), (-0.3238, -2.766, 1.367), (-0.3238, -1.385, 1.367), (-0.3238, -2.075, 1.367), (-0.3238, -2.42, 1.367), (-0.3238, -1.73, 1.367)], [], [(13, 0, 1, 10), (14, 6, 7, 12), (12, 7, 0, 13), (11, 5, 6, 14), (8, 18, 15, 2), (3, 19, 17, 9), (9, 17, 18, 8), (4, 16, 19, 3), (21, 60, 144, 106), (76, 73, 195, 201), (20, 22, 85, 79), (42, 43, 118, 116), (74, 72, 205, 206), (23, 21, 106, 107), (67, 42, 116, 143), (73, 75, 198, 195), (27, 25, 105, 103), (43, 44, 120, 118), (71, 76, 201, 146), (25, 64, 104, 105), (45, 46, 124, 122), (77, 69, 204, 207), (26, 28, 87, 81), (44, 45, 122, 120), (24, 26, 81, 83), (59, 47, 126, 131), (28, 30, 89, 87), (32, 39, 99, 91), (47, 48, 128, 126), (29, 27, 103, 100), (38, 33, 102, 98), (33, 31, 101, 102), (57, 56, 138, 142), (31, 29, 100, 101), (53, 50, 141, 139), (39, 34, 93, 99), (75, 70, 145, 198), (50, 51, 136, 141), (30, 32, 91, 89), (54, 53, 139, 140), (35, 38, 98, 96), (56, 58, 130, 138), (69, 63, 147, 204), (68, 74, 206, 203), (52, 49, 134, 137), (60, 68, 203, 144), (37, 35, 96, 97), (51, 66, 135, 136), (34, 36, 95, 93), (41, 67, 143, 114), (49, 62, 133, 134), (66, 52, 137, 135), (22, 65, 108, 85), (58, 55, 132, 130), (64, 23, 107, 104), (46, 59, 131, 124), (63, 40, 112, 147), (61, 20, 79, 109), (62, 71, 146, 133), (55, 54, 140, 132), (70, 61, 109, 145), (72, 77, 207, 205), (65, 24, 83, 108), (40, 41, 114, 112), (88, 89, 91, 90), (92, 93, 95, 94), (80, 81, 87, 86), (82, 83, 81, 80), (86, 87, 89, 88), (188, 99, 93, 92), (78, 79, 85, 84), (199, 108, 83, 82), (149, 170, 106, 144), (90, 91, 99, 188), (123, 124, 131, 168), (125, 126, 128, 127), (168, 131, 126, 125), (119, 120, 122, 121), (121, 122, 124, 123), (117, 118, 120, 119), (202, 143, 116, 115), (115, 116, 118, 117), (111, 112, 114, 113), (78, 148, 109, 79), (206, 149, 144, 203), (207, 192, 193, 205), (150, 190, 191, 151), (170, 171, 173, 172), (174, 175, 177, 176), (197, 194, 175, 174), (176, 177, 179, 178), (180, 181, 183, 182), (178, 179, 181, 180), (110, 169, 185, 184), (184, 185, 187, 186), (182, 183, 169, 110), (162, 163, 189, 129), (192, 111, 171, 193), (200, 196, 155, 154), (150, 151, 157, 156), (129, 189, 165, 164), (158, 159, 161, 160), (154, 155, 153, 152), (152, 153, 159, 158), (164, 165, 167, 166), (160, 161, 163, 162), (102, 182, 110, 98), (96, 184, 186, 97), (98, 110, 184, 96), (100, 178, 180, 101), (101, 180, 182, 102), (103, 176, 178, 100), (104, 197, 174, 105), (105, 174, 176, 103), (106, 170, 172, 107), (205, 193, 149, 206), (151, 191, 148, 78), (163, 90, 188, 189), (193, 171, 170, 149), (196, 199, 82, 155), (151, 78, 84, 157), (189, 188, 92, 165), (159, 86, 88, 161), (155, 82, 80, 153), (153, 80, 86, 159), (165, 92, 94, 167), (161, 88, 90, 163), (140, 160, 162, 132), (138, 164, 166, 142), (141, 152, 158, 139), (136, 154, 152, 141), (139, 158, 160, 140), (130, 129, 164, 138), (134, 150, 156, 137), (135, 200, 154, 136), (147, 112, 111, 192), (132, 162, 129, 130), (134, 133, 190, 150), (204, 147, 192, 207), (171, 111, 113, 173), (175, 115, 117, 177), (194, 202, 115, 175), (177, 117, 119, 179), (181, 121, 123, 183), (179, 119, 121, 181), (169, 168, 125, 185), (185, 125, 127, 187), (183, 123, 168, 169), (173, 113, 202, 194), (137, 156, 200, 135), (157, 84, 199, 196), (107, 172, 197, 104), (156, 157, 196, 200), (172, 173, 194, 197), (113, 114, 143, 202), (84, 85, 108, 199), (133, 146, 201, 190), (191, 195, 198, 148), (190, 201, 195, 191), (148, 198, 145, 109)])
me_cube_001.materials.append(mat_material)
me_cube_001.use_remesh_preserve_volume = False
me_cube_001.use_remesh_preserve_attributes = False
me_cube_001.use_mirror_vertex_groups = False
me_cube_001.update()
me_cube = bpy.data.meshes.new('Cube')
me_cube.from_pydata([(0.28, 2.634, 1.229), (0.28, 0.8769, 1.229), (-0.28, 0.8769, 1.229), (-0.28, 2.634, 1.229), (0.28, 2.634, 1.529), (0.28, 0.8769, 1.529), (-0.28, 0.8769, 1.529), (-0.28, 2.634, 1.529), (0.28, 0.5769, 1.056), (-0.28, 0.5769, 1.056), (0.28, 0.5769, 1.529), (-0.28, 0.5769, 1.529), (0.28, -0.7, 1.056), (-0.28, -0.7, 1.056), (0.28, -0.7, 1.529), (-0.28, -0.7, 1.529), (0.28, -0.9307, 0.9211), (-0.28, -0.9307, 0.9211), (0.28, -0.9307, 1.529), (-0.28, -0.9307, 1.529), (0.28, -1.133, 0.7048), (-0.28, -1.133, 0.7048), (0.28, -1.133, 1.529), (-0.28, -1.133, 1.529), (0.28, -3.575, 0.7048), (-0.28, -3.575, 0.7048), (0.28, -3.575, 1.529), (-0.28, -3.575, 1.529), (0.28, -3.724, 0.8442), (-0.28, -3.724, 0.8442), (0.28, -3.724, 1.284), (-0.28, -3.724, 1.284), (0.28, -3.892, 0.9019), (-0.28, -3.892, 0.9019), (0.28, -3.892, 1.236), (-0.28, -3.892, 1.236), (0.28, -4.054, 0.9961), (-0.28, -4.054, 0.9961), (0.28, -4.054, 1.151), (-0.28, -4.054, 1.151), (0.28, -1.214, 0.3972), (-0.28, -1.214, 0.3972), (0.28, -3.378, 0.3971), (-0.28, -3.378, 0.3971), (0.28, -1.214, 0.1328), (-0.28, -1.214, 0.1328), (0.28, -3.349, 0.1328), (-0.28, -3.349, 0.1328), (0.28, -1.181, 0.07027), (-0.28, -1.181, 0.07027), (0.28, -3.368, 0.07026), (-0.28, -3.368, 0.07026), (0.28, -1.282, -0.08837), (-0.28, -1.282, -0.08837), (0.28, -3.416, -0.08837), (-0.28, -3.416, -0.08837), (0.28, -1.637, -0.271), (-0.28, -1.637, -0.271), (0.28, -3.488, -0.271), (-0.28, -3.488, -0.271), (0.28, -1.849, -0.5066), (-0.28, -1.849, -0.5066), (0.28, -3.579, -0.5066), (-0.28, -3.579, -0.5066), (0.28, -2.613, -2.756), (-0.28, -2.613, -2.756), (0.28, -4.387, -2.497), (-0.28, -4.387, -2.497), (0.28, -2.653, -2.879), (-0.28, -2.653, -2.879), (0.28, -4.374, -2.629), (-0.28, -4.374, -2.629), (0.2189, 2.634, 1.161), (0.2189, 0.8769, 1.161), (-0.2189, 0.8769, 1.161), (-0.2189, 2.634, 1.161), (0.2189, 0.5769, 0.9884), (-0.2189, 0.5769, 0.9884), (0.2189, -0.7, 0.9884), (-0.2189, -0.7, 0.9884), (0.2189, -1.035, 0.8232), (-0.2189, -1.035, 0.8232), (0.1019, 2.634, 1.089), (0.1019, 0.8769, 1.089), (-0.1019, 0.8769, 1.089), (-0.1019, 2.634, 1.089), (0.1019, 0.5769, 0.9163), (-0.1019, 0.5769, 0.9163), (0.1019, -0.7, 0.9163), (-0.1019, -0.7, 0.9163), (0.1019, -1.116, 0.7318), (-0.1019, -1.116, 0.7318), (0.2275, -0.8707, 0.9211), (-0.2275, -0.8707, 0.9211), (0.2275, -1.093, 0.7048), (-0.2275, -1.093, 0.7048), (0.2275, -1.151, 0.3972), (-0.2275, -1.151, 0.3972), (0.2275, -1.154, 0.1328), (-0.2275, -1.154, 0.1328), (0.2275, -1.121, 0.07027), (-0.2275, -1.121, 0.07027), (0.2275, -1.222, -0.08837), (-0.2275, -1.222, -0.08837), (0.2275, -1.577, -0.271), (-0.2275, -1.577, -0.271), (0.2275, -1.789, -0.5066), (-0.2275, -1.789, -0.5066), (0.2275, -2.553, -2.756), (-0.2275, -2.553, -2.756), (0.2275, -2.592, -2.879), (-0.2275, -2.592, -2.879), (0.123, -0.7793, 0.9211), (-0.123, -0.7793, 0.9211), (0.123, -1.038, 0.7048), (-0.123, -1.038, 0.7048), (0.123, -1.097, 0.3972), (-0.123, -1.097, 0.3972), (0.123, -1.086, 0.1328), (-0.123, -1.086, 0.1328), (0.123, -1.052, 0.07027), (-0.123, -1.052, 0.07027), (0.123, -1.153, -0.08837), (-0.123, -1.153, -0.08837), (0.123, -1.486, -0.271), (-0.123, -1.486, -0.271), (0.123, -1.697, -0.5066), (-0.123, -1.697, -0.5066), (0.123, -2.462, -2.756), (-0.123, -2.462, -2.756), (0.123, -2.501, -2.879), (-0.123, -2.501, -2.879), (0.03262, -0.7024, 0.9211), (-0.03262, -0.7024, 0.9211), (0.03262, -0.9844, 0.7048), (-0.03262, -0.9844, 0.7048), (0.03262, -1.032, 0.3972), (-0.03262, -1.032, 0.3972), (0.03262, -1.009, 0.1328), (-0.03262, -1.009, 0.1328), (0.03262, -0.9754, 0.07027), (-0.03262, -0.9754, 0.07027), (0.03262, -1.076, -0.08837), (-0.03262, -1.076, -0.08837), (0.03262, -1.409, -0.271), (-0.03262, -1.409, -0.271), (0.03262, -1.621, -0.5066), (-0.03262, -1.621, -0.5066), (0.03262, -2.385, -2.756), (-0.03262, -2.385, -2.756), (0.03262, -2.424, -2.879), (-0.03262, -2.424, -2.879), (0.2071, -3.639, 0.6914), (-0.2071, -3.639, 0.6914), (0.2071, -3.747, 0.7953), (-0.2071, -3.747, 0.7953), (0.2071, -3.892, 0.8608), (-0.2071, -3.892, 0.8608), (0.2071, -4.032, 0.9426), (-0.2071, -4.032, 0.9426), (0.2071, -3.458, 0.3971), (-0.2071, -3.458, 0.3971), (0.2071, -3.429, 0.1328), (-0.2071, -3.429, 0.1328), (0.2071, -3.449, 0.07026), (-0.2071, -3.449, 0.07026), (0.2071, -3.497, -0.08837), (-0.2071, -3.497, -0.08837), (0.2071, -3.569, -0.271), (-0.2071, -3.569, -0.271), (0.2071, -3.66, -0.5066), (-0.2071, -3.66, -0.5066), (0.2071, -4.468, -2.474), (-0.2071, -4.468, -2.474), (0.2071, -4.454, -2.607), (-0.2071, -4.454, -2.607), (0.06718, -3.696, 0.6533), (-0.06718, -3.696, 0.6533), (0.06718, -3.776, 0.7572), (-0.06718, -3.776, 0.7572), (0.06718, -3.893, 0.8254), (-0.06718, -3.893, 0.8254), (0.06718, -4.018, 0.9071), (-0.06718, -4.018, 0.9071), (0.06718, -3.551, 0.3971), (-0.06718, -3.551, 0.3971), (0.06718, -3.522, 0.1328), (-0.06718, -3.522, 0.1328), (0.06718, -3.541, 0.07026), (-0.06718, -3.541, 0.07026), (0.06718, -3.589, -0.08837), (-0.06718, -3.589, -0.08837), (0.06718, -3.661, -0.271), (-0.06718, -3.661, -0.271), (0.06718, -3.753, -0.5066), (-0.06718, -3.753, -0.5066), (0.06718, -4.56, -2.455), (-0.06718, -4.56, -2.455), (0.06718, -4.547, -2.587), (-0.06718, -4.547, -2.587), (0.2112, -3.616, 1.529), (-0.2112, -3.616, 1.529), (0.2112, -3.748, 1.301), (-0.2112, -3.748, 1.301), (0.2112, -3.912, 1.254), (-0.2112, -3.912, 1.254), (0.2112, -4.031, 1.191), (-0.2112, -4.031, 1.191), (0.1175, -3.653, 1.529), (-0.1175, -3.653, 1.529), (0.1175, -3.772, 1.314), (-0.1175, -3.772, 1.314), (0.1175, -3.933, 1.27), (-0.1175, -3.933, 1.27), (0.1175, -4.017, 1.222), (-0.1175, -4.017, 1.222), (-0.1, 0.35, 0.2686), (-0.1, 0.35, 0.55), (-0.1, 0.45, 0.2686), (-0.1, 0.45, 0.55), (0.1, 0.35, 0.2686), (0.1, 0.35, 0.55), (0.1, 0.45, 0.2686), (0.1, 0.45, 0.55), (-0.1, 0.2792, 0.7), (-0.1, 0.4741, 0.7), (0.1, 0.2792, 0.7), (0.1, 0.4741, 0.7), (-0.1, 0.1472, 0.84), (-0.1, 0.5579, 0.84), (0.1, 0.1472, 0.84), (0.1, 0.5579, 0.84), (-0.1, -0.03283, 0.9551), (-0.1, 0.6081, 0.9857), (0.1, -0.03283, 0.9551), (0.1, 0.6081, 0.9857), (-0.1, 0.2785, 0.1311), (-0.1, 0.3631, 0.07773), (0.1, 0.2785, 0.1311), (0.1, 0.3631, 0.07773), (-0.1, 0.1408, -0.01281), (-0.1, 0.2029, -0.0912), (0.1, 0.1408, -0.01281), (0.1, 0.2029, -0.0912), (-0.1, -0.004681, -0.09573), (-0.1, -0.007513, -0.1957), (0.1, -0.004681, -0.09573), (0.1, -0.007513, -0.1957), (-0.1, -0.8323, -0.09473), (-0.1, -0.9703, -0.1947), (0.1, -0.8323, -0.09473), (0.1, -0.9703, -0.1947), (-0.1, -1.098, 0.0897), (-0.1, -1.226, -0.07787), (0.1, -1.098, 0.0897), (0.1, -1.226, -0.07787), (0.1291, 0.4268, 0.55), (0.1291, 0.4268, 0.2686), (0.1291, 0.3713, 0.2686), (0.1291, 0.3713, 0.55), (0.1291, 0.451, 0.7), (0.1291, 0.3101, 0.7), (0.1291, 0.5347, 0.84), (0.1291, 0.1781, 0.84), (0.1291, 0.5849, 0.9857), (0.1291, -0.001923, 0.9551), (0.1291, 0.294, 0.1195), (0.1291, 0.3399, 0.07773), (0.1291, 0.1466, -0.04372), (0.1291, 0.1893, -0.06995), (0.1291, 0.001115, -0.1266), (0.1291, -0.02104, -0.1744), (0.1291, -0.8574, -0.1198), (0.1291, -0.9491, -0.1676), (0.1291, -1.123, 0.06459), (0.1291, -1.205, -0.05083), (-0.1356, 0.4268, 0.2686), (-0.1356, 0.3713, 0.2686), (-0.1356, 0.3713, 0.55), (-0.1356, 0.4268, 0.55), (-0.1356, 0.3101, 0.7), (-0.1356, 0.451, 0.7), (-0.1356, 0.1781, 0.84), (-0.1356, 0.5347, 0.84), (-0.1356, -0.001923, 0.9551), (-0.1356, 0.5849, 0.9857), (-0.1356, 0.3399, 0.07773), (-0.1356, 0.294, 0.1215), (-0.1356, 0.1893, -0.06609), (-0.1356, 0.1427, -0.04372), (-0.1356, -0.02104, -0.1706), (-0.1356, -0.002749, -0.1266), (-0.1356, -0.951, -0.1696), (-0.1356, -0.8555, -0.1218), (-0.1356, -1.207, -0.05276), (-0.1356, -1.121, 0.06266), (-0.2, -3.971, -0.545), (-0.2, -3.816, -0.2201), (-0.2, -3.66, -0.545), (-0.2, -3.521, -0.2201), (0.2, -3.971, -0.545), (0.2, -3.816, -0.2201), (0.2, -3.659, -0.545), (0.2, -3.521, -0.2201), (-0.2, -3.668, -0.2201), (-0.2, -3.816, -0.545), (0.2, -3.816, -0.545), (0.2, -3.668, -0.2201), (-0.1275, -4.022, -0.5777), (-0.1275, -3.835, -0.1874), (-0.1275, -3.835, -0.5777), (0.1275, -3.702, -0.1874), (0.1275, -3.835, -0.1874), (0.1275, -4.022, -0.5777), (-0.1275, -3.702, -0.1874), (0.1275, -3.835, -0.5777), (-0.2, -3.565, 0.06647), (-0.2, -3.418, 0.06647), (0.2, -3.418, 0.06647), (0.2, -3.565, 0.06647), (-0.2, -3.563, 0.3779), (-0.2, -3.416, 0.3779), (0.1275, -3.617, 0.06725), (-0.1275, -3.617, 0.06725), (0.2, -3.416, 0.3779), (0.2, -3.563, 0.3779), (0.1275, -3.615, 0.3786), (-0.1275, -3.615, 0.3786), (-0.2, -3.692, 0.6058), (-0.2, -3.545, 0.6058), (0.2, -3.545, 0.6058), (0.2, -3.692, 0.6058), (0.1275, -3.744, 0.6066), (-0.1275, -3.744, 0.6066), (-0.2, -3.95, 0.8391), (-0.2, -3.911, 1.201), (0.2, -3.911, 1.201), (0.2, -3.95, 0.8391), (0.1275, -3.965, 0.7895), (-0.1275, -3.965, 0.7895), (-0.2, -4.319, 0.9444), (-0.2, -4.28, 1.181), (0.2, -4.28, 1.181), (0.2, -4.319, 0.9444), (0.1275, -4.334, 0.8948), (-0.1275, -4.334, 0.8948), (-0.2, -4.569, 1.11), (-0.2, -4.53, 1.252), (0.2, -4.53, 1.252), (0.2, -4.569, 1.11), (0.1275, -4.584, 1.061), (-0.1275, -4.584, 1.061), (-0.2, -4.669, 1.276), (-0.2, -4.663, 1.34), (0.2, -4.663, 1.34), (0.2, -4.669, 1.276), (0.1275, -4.678, 1.182), (-0.1275, -4.678, 1.182), (-0.1313, -3.902, 1.232), (0.1313, -3.902, 1.232), (-0.1313, -4.272, 1.212), (0.1313, -4.272, 1.212), (-0.1313, -4.521, 1.283), (0.1313, -4.521, 1.283), (-0.1313, -4.654, 1.372), (0.1313, -4.654, 1.372), (0.2324, 2.634, 1.258), (-0.1275, -3.678, -0.5777), (-0.2324, 2.634, 1.258), (0.1275, -3.678, -0.5777), (0.2324, 2.634, 1.529), (-0.2324, 2.634, 1.529), (0.1816, 2.634, 1.191), (-0.1816, 2.634, 1.191), (0.08453, 2.634, 1.118), (-0.08453, 2.634, 1.118), (0.28, 1.475, 1.529), (-0.28, 1.475, 1.529), (0.2324, 1.475, 1.258), (-0.2324, 1.475, 1.258), (0.2324, 1.475, 1.529), (-0.2324, 1.475, 1.529), (0.1816, 1.475, 1.191), (-0.1816, 1.475, 1.191), (0.08453, 1.475, 1.118), (-0.08453, 1.475, 1.118), (0.28, -2.983, 0.7048), (-0.28, -2.983, 0.7048), (-0.28, -2.713, 1.529), (0.28, -2.713, 1.529), (0.28, -3.092, 0.3971), (-0.28, -3.092, 0.3971), (0.28, -3.207, 0.1328), (-0.28, -3.207, 0.1328), (0.28, -3.227, 0.07027), (-0.28, -3.227, 0.07027), (0.28, -3.294, -0.08837), (-0.28, -3.294, -0.08837), (0.28, -3.363, -0.271), (-0.28, -3.363, -0.271), (0.28, -3.474, -0.5066), (-0.28, -3.474, -0.5066), (0.28, -4.301, -2.516), (-0.28, -4.301, -2.516), (0.28, -4.306, -2.645), (-0.28, -4.306, -2.645), (0.28, -4.341, -2.383), (0.28, -2.57, -2.628), (-0.28, -2.57, -2.628), (-0.28, -4.341, -2.383), (0.2275, -2.51, -2.628), (-0.2275, -2.51, -2.628), (0.123, -2.418, -2.628), (-0.123, -2.418, -2.628), (0.03262, -2.341, -2.628), (-0.03262, -2.341, -2.628), (0.2071, -4.422, -2.362), (-0.2071, -4.422, -2.362), (0.06718, -4.514, -2.344), (-0.06718, -4.514, -2.344), (-0.28, -4.254, -2.402), (0.28, -4.254, -2.402), (-0.28, -1.599, 0.7048), (0.28, -1.333, 1.529), (-0.28, -1.711, 0.3972), (-0.28, -1.824, 0.1328), (-0.28, -1.793, 0.07027), (-0.28, -1.82, -0.08837), (-0.28, -1.88, -0.271), (-0.28, -1.965, -0.5066), (-0.28, -2.714, -2.742), (-0.28, -2.751, -2.865), (-0.28, -1.333, 1.529), (0.28, -1.599, 0.7048), (0.28, -1.793, 0.07027), (0.28, -1.824, 0.1328), (0.28, -1.711, 0.3972), (0.28, -1.82, -0.08837), (0.28, -1.88, -0.271), (0.28, -1.965, -0.5066), (0.28, -2.714, -2.742), (0.28, -2.751, -2.865), (0.28, -2.67, -2.615), (-0.28, -2.67, -2.615), (0.28, 2.634, 1.411), (0.28, 0.8769, 1.411), (-0.28, 0.8769, 1.411), (-0.28, 2.634, 1.411), (0.28, 0.5769, 1.343), (-0.28, 0.5769, 1.343), (0.28, -0.7, 1.343), (-0.28, -0.7, 1.343), (0.28, -0.9307, 1.29), (-0.28, -0.9307, 1.29), (0.28, -1.133, 1.206), (-0.28, -1.133, 1.206), (0.28, -3.575, 1.206), (-0.28, -3.575, 1.206), (0.28, -3.724, 1.111), (-0.28, -3.724, 1.111), (0.28, -3.892, 1.105), (-0.28, -3.892, 1.105), (0.28, -4.054, 1.09), (-0.28, -4.054, 1.09), (-0.2324, 2.634, 1.422), (0.2324, 2.634, 1.422), (-0.2324, 1.475, 1.422), (0.2324, 1.475, 1.422), (-0.28, -2.818, 1.206), (0.28, -2.818, 1.206), (0.28, -1.437, 1.206), (-0.28, -1.437, 1.206), (-0.28, -2.023, 1.529), (0.28, -2.023, 1.529), (-0.28, -2.368, 1.529), (0.28, -2.368, 1.529), (0.28, -1.678, 1.529), (-0.28, -1.678, 1.529), (0.28, -3.363, 0.265), (0.28, -1.214, 0.265), (-0.28, -1.214, 0.265), (-0.28, -3.363, 0.265), (0.2275, -1.153, 0.265), (-0.2275, -1.153, 0.265), (0.123, -1.091, 0.265), (-0.123, -1.091, 0.265), (0.03262, -1.02, 0.265), (-0.03262, -1.02, 0.265), (0.2071, -3.444, 0.265), (-0.2071, -3.444, 0.265), (0.06718, -3.536, 0.265), (-0.06718, -3.536, 0.265), (-0.28, -3.149, 0.265), (0.28, -3.149, 0.265), (0.28, -1.806, 0.265), (-0.28, -1.806, 0.265), (0.28, 2.634, 1.47), (0.28, 0.8769, 1.47), (-0.28, 0.8769, 1.47), (-0.28, 2.634, 1.47), (0.28, 0.5769, 1.436), (-0.28, 0.5769, 1.436), (0.28, -0.7, 1.436), (-0.28, -0.7, 1.436), (0.28, -0.9307, 1.41), (-0.28, -0.9307, 1.41), (0.28, -1.133, 1.367), (-0.28, -1.133, 1.367), (0.28, -3.575, 1.367), (-0.28, -3.575, 1.367), (0.28, -3.724, 1.197), (-0.28, -3.724, 1.197), (0.28, -3.892, 1.17), (-0.28, -3.892, 1.17), (0.28, -4.054, 1.121), (-0.28, -4.054, 1.121), (-0.2324, 2.634, 1.476), (0.2324, 2.634, 1.476), (-0.2324, 1.475, 1.476), (0.2324, 1.475, 1.476), (-0.28, -2.766, 1.367), (-0.28, -1.385, 1.367), (0.28, -2.766, 1.367), (0.28, -1.385, 1.367), (-0.28, -2.075, 1.367), (0.28, -2.075, 1.367), (-0.28, -2.42, 1.367), (0.28, -2.42, 1.367), (0.28, -1.73, 1.367), (-0.28, -1.73, 1.367), (0.3238, -4.306, -2.645), (-0.3238, -4.306, -2.645), (-0.3238, -2.751, -2.865), (0.3238, -2.751, -2.865), (0.2793, -4.306, -2.645), (0.2793, -2.751, -2.865), (0.2787, -3.528, -2.755), (0.2775, -3.917, -2.7), (0.2775, -3.14, -2.81), (-0.279, -4.306, -2.645), (-0.279, -2.751, -2.865), (-0.2783, -3.528, -2.755), (-0.2772, -3.917, -2.7), (-0.2772, -3.14, -2.81), (0.2529, -2.751, -2.865), (0.2513, -3.14, -2.81), (0.2524, -3.528, -2.755), (0.2513, -3.917, -2.7), (0.2529, -4.306, -2.645), (-0.2526, -4.306, -2.645), (-0.2526, -2.751, -2.865), (-0.252, -3.528, -2.755), (-0.2509, -3.917, -2.7), (-0.2509, -3.14, -2.81), (0.2529, -1.326, 1.005), (0.2513, -1.714, 1.06), (0.2524, -2.103, 1.115), (0.2513, -2.492, 1.17), (0.2529, -2.88, 1.225), (-0.2526, -2.88, 1.225), (-0.2526, -1.326, 1.005), (-0.252, -2.103, 1.115), (-0.2509, -2.492, 1.17), (-0.2509, -1.714, 1.06), (-0.3, -0.7, 1.3), (-0.3, -0.7, 1.5), (-0.3, -0.2, 1.3), (-0.3, -0.2, 1.5), (-0.28, -0.7, 1.3), (-0.28, -0.7, 1.5), (-0.28, -0.2, 1.3), (-0.28, -0.2, 1.5), (-0.3, -0.1385, 1.465), (-0.3, -0.1385, 1.335), (-0.28, -0.1385, 1.335), (-0.28, -0.1385, 1.465), (-0.3, -1.133, 1.3), (-0.3, -1.133, 1.5), (-0.28, -1.133, 1.5), (-0.28, -1.133, 1.3), (-0.3632, -0.7645, 1.33), (-0.3632, -0.7645, 1.47), (-0.3632, -1.069, 1.33), (-0.3632, -1.069, 1.47), (-0.3, 0.9, 1.3), (-0.3, 0.9, 1.5), (-0.3, 1.4, 1.3), (-0.3, 1.4, 1.5), (-0.28, 0.9, 1.3), (-0.28, 0.9, 1.5), (-0.28, 1.4, 1.3), (-0.28, 1.4, 1.5), (-0.3, 1.462, 1.465), (-0.3, 1.462, 1.335), (-0.28, 1.462, 1.335), (-0.28, 1.462, 1.465), (-0.3, 0.467, 1.3), (-0.3, 0.467, 1.5), (-0.28, 0.467, 1.5), (-0.28, 0.467, 1.3), (-0.3632, 0.8355, 1.33), (-0.3632, 0.8355, 1.47), (-0.3632, 0.5315, 1.33), (-0.3632, 0.5315, 1.47)], [], [(2, 3, 75, 74), (496, 4, 5, 497), (444, 0, 366, 465), (498, 6, 7, 499), (0, 72, 372, 366), (449, 9, 13, 451), (5, 6, 11, 10), (446, 2, 9, 449), (497, 5, 10, 500), (14, 15, 19, 18), (17, 13, 79, 81), (10, 11, 15, 14), (500, 10, 14, 502), (453, 17, 21, 455), (502, 14, 18, 504), (451, 13, 17, 453), (21, 17, 93, 95), (44, 48, 100, 98), (18, 19, 23, 22), (504, 18, 22, 506), (27, 31, 203, 201), (389, 388, 27, 26), (522, 389, 26, 508), (468, 387, 25, 457), (459, 29, 33, 461), (508, 26, 30, 510), (457, 25, 29, 459), (59, 63, 171, 169), (34, 30, 202, 204), (481, 47, 163, 489), (26, 27, 201, 200), (510, 30, 34, 512), (514, 38, 39, 515), (512, 34, 38, 514), (461, 33, 37, 463), (406, 62, 170, 416), (493, 478, 46, 392), (386, 24, 42, 390), (50, 46, 162, 164), (422, 21, 41, 424), (425, 45, 49, 426), (64, 68, 110, 108), (495, 480, 45, 425), (25, 43, 161, 153), (394, 50, 54, 396), (36, 37, 159, 158), (392, 46, 50, 394), (53, 49, 101, 103), (396, 54, 58, 398), (52, 56, 104, 102), (426, 49, 53, 427), (37, 33, 157, 159), (428, 57, 61, 429), (61, 57, 105, 107), (427, 53, 57, 428), (58, 54, 166, 168), (421, 406, 66, 402), (47, 51, 165, 163), (398, 58, 62, 400), (48, 52, 102, 100), (480, 41, 97, 483), (479, 44, 98, 482), (443, 408, 65, 430), (42, 24, 152, 160), (405, 404, 70, 71), (430, 65, 69, 431), (54, 50, 164, 166), (402, 66, 70, 404), (79, 77, 87, 89), (72, 82, 374, 372), (78, 80, 90, 88), (72, 73, 83, 82), (8, 12, 78, 76), (1, 8, 76, 73), (0, 1, 73, 72), (9, 2, 74, 77), (12, 16, 80, 78), (13, 9, 77, 79), (82, 83, 84, 85), (84, 83, 86, 87), (87, 86, 88, 89), (89, 88, 90, 91), (73, 76, 86, 83), (81, 79, 89, 91), (76, 78, 88, 86), (77, 74, 84, 87), (74, 75, 85, 84), (409, 420, 403, 67), (483, 97, 117, 485), (410, 108, 128, 412), (482, 98, 118, 484), (103, 101, 121, 123), (100, 102, 122, 120), (104, 106, 126, 124), (97, 95, 115, 117), (107, 105, 125, 127), (57, 53, 103, 105), (407, 64, 108, 410), (69, 65, 109, 111), (408, 61, 107, 411), (56, 60, 106, 104), (16, 20, 94, 92), (67, 403, 405, 71), (20, 40, 96, 94), (68, 69, 111, 110), (41, 21, 95, 97), (49, 45, 99, 101), (114, 116, 136, 134), (131, 129, 149, 151), (118, 120, 140, 138), (128, 130, 150, 148), (121, 119, 139, 141), (125, 123, 143, 145), (112, 114, 134, 132), (130, 131, 151, 150), (122, 124, 144, 142), (411, 107, 127, 413), (95, 93, 113, 115), (102, 104, 124, 122), (110, 111, 131, 130), (92, 94, 114, 112), (105, 103, 123, 125), (101, 99, 119, 121), (108, 110, 130, 128), (98, 100, 120, 118), (111, 109, 129, 131), (94, 96, 116, 114), (135, 134, 136, 137), (133, 132, 134, 135), (487, 486, 138, 139), (139, 138, 140, 141), (141, 140, 142, 143), (143, 142, 144, 145), (145, 144, 146, 147), (149, 148, 150, 151), (415, 414, 148, 149), (127, 125, 145, 147), (117, 115, 135, 137), (124, 126, 146, 144), (120, 122, 142, 140), (123, 121, 141, 143), (484, 118, 138, 486), (412, 128, 148, 414), (485, 117, 137, 487), (413, 127, 147, 415), (115, 113, 133, 135), (158, 159, 183, 182), (416, 170, 194, 418), (488, 160, 184, 490), (165, 167, 191, 189), (154, 156, 180, 178), (166, 164, 188, 190), (157, 155, 179, 181), (170, 168, 192, 194), (153, 161, 185, 177), (169, 171, 195, 193), (160, 152, 176, 184), (51, 55, 167, 165), (62, 58, 168, 170), (55, 59, 169, 167), (67, 71, 175, 173), (33, 29, 155, 157), (409, 67, 173, 417), (70, 66, 172, 174), (24, 28, 154, 152), (478, 42, 160, 488), (28, 32, 156, 154), (71, 70, 174, 175), (29, 25, 153, 155), (32, 36, 158, 156), (177, 176, 178, 179), (179, 178, 180, 181), (181, 180, 182, 183), (176, 177, 185, 184), (490, 491, 187, 186), (186, 187, 189, 188), (188, 189, 191, 190), (190, 191, 193, 192), (192, 193, 195, 194), (418, 419, 197, 196), (196, 197, 199, 198), (489, 163, 187, 491), (417, 173, 197, 419), (156, 158, 182, 180), (168, 166, 190, 192), (175, 174, 198, 199), (159, 157, 181, 183), (167, 169, 193, 191), (152, 154, 178, 176), (163, 165, 189, 187), (173, 175, 199, 197), (155, 153, 177, 179), (164, 162, 186, 188), (174, 172, 196, 198), (204, 202, 210, 212), (205, 207, 215, 213), (202, 200, 208, 210), (31, 35, 205, 203), (35, 39, 207, 205), (30, 26, 200, 202), (38, 34, 204, 206), (39, 38, 206, 207), (208, 209, 211, 210), (212, 213, 215, 214), (210, 211, 213, 212), (201, 203, 211, 209), (200, 201, 209, 208), (206, 204, 212, 214), (207, 206, 214, 215), (203, 205, 213, 211), (248, 244, 291, 293), (218, 219, 223, 222), (242, 246, 270, 268), (220, 221, 217, 216), (218, 222, 239, 237), (237, 241, 288, 286), (224, 226, 230, 228), (217, 221, 226, 224), (223, 219, 225, 227), (243, 239, 267, 269), (234, 230, 263, 265), (227, 225, 229, 231), (300, 301, 312, 313), (228, 232, 284, 282), (297, 296, 308, 309), (218, 237, 286, 276), (228, 230, 234, 232), (231, 229, 233, 235), (237, 239, 243, 241), (229, 225, 281, 283), (226, 221, 259, 261), (220, 216, 236, 238), (239, 222, 257, 267), (231, 235, 264, 262), (219, 218, 276, 279), (238, 236, 240, 242), (246, 244, 248, 250), (224, 228, 282, 280), (242, 240, 244, 246), (241, 243, 247, 245), (230, 226, 261, 263), (245, 247, 251, 249), (221, 220, 258, 259), (225, 219, 279, 281), (296, 305, 310, 308), (306, 307, 301, 300), (250, 248, 252, 254), (249, 251, 255, 253), (257, 256, 259, 258), (259, 256, 260, 261), (263, 262, 264, 265), (261, 260, 262, 263), (257, 258, 266, 267), (269, 268, 270, 271), (267, 266, 268, 269), (273, 272, 274, 275), (271, 270, 272, 273), (223, 227, 260, 256), (227, 231, 262, 260), (247, 243, 269, 271), (250, 254, 274, 272), (238, 242, 268, 266), (246, 250, 272, 270), (222, 223, 256, 257), (220, 238, 266, 258), (255, 251, 273, 275), (251, 247, 271, 273), (277, 278, 279, 276), (279, 278, 280, 281), (281, 280, 282, 283), (283, 282, 284, 285), (277, 276, 286, 287), (287, 286, 288, 289), (289, 288, 290, 291), (291, 290, 292, 293), (293, 292, 294, 295), (236, 216, 277, 287), (233, 229, 283, 285), (305, 304, 299, 298), (241, 245, 290, 288), (240, 236, 287, 289), (244, 240, 289, 291), (249, 253, 294, 292), (245, 249, 292, 290), (252, 248, 293, 295), (216, 217, 278, 277), (217, 224, 280, 278), (296, 297, 304, 305), (302, 303, 307, 306), (375, 373, 383, 385), (307, 303, 318, 319), (311, 314, 309, 312), (310, 315, 313, 308), (313, 312, 309, 308), (315, 310, 367, 369), (306, 300, 313, 315), (304, 297, 309, 314), (311, 307, 319, 322), (301, 307, 311, 312), (299, 304, 316, 317), (372, 374, 384, 382), (316, 323, 327, 320), (314, 311, 322, 323), (304, 314, 323, 316), (326, 325, 331, 332), (325, 324, 330, 331), (322, 319, 325, 326), (319, 318, 324, 325), (317, 316, 320, 321), (323, 322, 326, 327), (329, 328, 334, 335), (332, 331, 337, 338), (327, 326, 332, 333), (51, 395, 397, 55), (320, 327, 333, 328), (321, 320, 328, 329), (354, 348, 363, 365), (334, 339, 345, 340), (333, 332, 338, 339), (328, 333, 339, 334), (59, 399, 401, 63), (331, 330, 336, 337), (341, 340, 346, 347), (344, 343, 349, 350), (337, 336, 342, 343), (338, 337, 343, 344), (335, 334, 340, 341), (339, 338, 344, 345), (55, 397, 399, 59), (346, 351, 357, 352), (345, 344, 350, 351), (340, 345, 351, 346), (335, 341, 360, 358), (343, 342, 348, 349), (354, 353, 352, 355), (355, 352, 357, 356), (349, 348, 354, 355), (350, 349, 355, 356), (347, 346, 352, 353), (351, 350, 356, 357), (359, 358, 360, 361), (363, 362, 364, 365), (361, 360, 362, 363), (342, 336, 359, 361), (353, 354, 365, 364), (348, 342, 361, 363), (347, 353, 364, 362), (341, 347, 362, 360), (310, 305, 298, 367), (306, 315, 369, 302), (465, 366, 378, 467), (75, 3, 368, 373), (85, 75, 373, 375), (371, 7, 377, 381), (82, 85, 375, 374), (499, 7, 371, 516), (467, 378, 379, 466), (379, 378, 382, 383), (383, 382, 384, 385), (377, 376, 380, 381), (373, 368, 379, 383), (6, 5, 376), (516, 371, 381, 518), (4, 370, 380, 376), (366, 372, 382, 378), (374, 375, 385, 384), (377, 6, 376), (481, 492, 393, 47), (47, 393, 395, 51), (25, 387, 391, 43), (527, 475, 389, 522), (475, 474, 388, 389), (171, 417, 419, 195), (194, 195, 419, 418), (63, 409, 417, 171), (172, 416, 418, 196), (129, 413, 415, 149), (126, 412, 414, 146), (147, 146, 414, 415), (109, 411, 413, 129), (65, 408, 411, 109), (60, 407, 410, 106), (106, 410, 412, 126), (63, 401, 420, 409), (429, 61, 408, 443), (400, 62, 406, 421), (66, 406, 416, 172), (60, 439, 442, 407), (22, 23, 432, 423), (506, 22, 423, 523), (455, 21, 422, 471), (479, 494, 435, 44), (20, 433, 436, 40), (407, 442, 440, 64), (52, 437, 438, 56), (44, 435, 434, 48), (48, 434, 437, 52), (64, 440, 441, 68), (69, 68, 441, 431), (56, 438, 439, 60), (507, 455, 471, 521), (20, 454, 470, 433), (368, 464, 466, 379), (519, 467, 466, 518), (3, 447, 464, 368), (517, 465, 467, 519), (513, 461, 463, 515), (32, 460, 462, 36), (36, 462, 463, 37), (28, 458, 460, 32), (509, 457, 459, 511), (24, 456, 458, 28), (511, 459, 461, 513), (520, 468, 457, 509), (386, 469, 456, 24), (16, 452, 454, 20), (503, 451, 453, 505), (12, 450, 452, 16), (505, 453, 455, 507), (8, 448, 450, 12), (1, 445, 448, 8), (498, 446, 449, 501), (501, 449, 451, 503), (2, 446, 447, 3), (496, 444, 465, 517), (0, 444, 445, 1), (476, 477, 472, 473), (528, 476, 473, 525), (473, 472, 474, 475), (525, 473, 475, 527), (431, 441, 533, 532), (523, 423, 476, 528), (423, 432, 477, 476), (404, 405, 531, 530), (40, 436, 494, 479), (43, 391, 492, 481), (161, 489, 491, 185), (184, 185, 491, 490), (46, 478, 488, 162), (162, 488, 490, 186), (119, 485, 487, 139), (116, 484, 486, 136), (137, 136, 486, 487), (96, 482, 484, 116), (99, 483, 485, 119), (40, 479, 482, 96), (45, 480, 483, 99), (424, 41, 480, 495), (390, 42, 478, 493), (43, 481, 489, 161), (432, 521, 529, 477), (472, 524, 526, 474), (477, 529, 524, 472), (4, 496, 517, 370), (11, 501, 503, 15), (6, 498, 501, 11), (19, 505, 507, 23), (15, 503, 505, 19), (388, 520, 509, 27), (31, 511, 513, 35), (27, 509, 511, 31), (35, 513, 515, 39), (370, 517, 519, 380), (380, 519, 518, 381), (474, 526, 520, 388), (23, 507, 521, 432), (454, 506, 523, 470), (464, 516, 518, 466), (447, 499, 516, 464), (460, 512, 514, 462), (462, 514, 515, 463), (458, 510, 512, 460), (456, 508, 510, 458), (469, 522, 508, 456), (452, 504, 506, 454), (450, 502, 504, 452), (448, 500, 502, 450), (445, 497, 500, 448), (446, 498, 499, 447), (444, 496, 497, 445), (543, 540, 550, 553), (540, 535, 544, 550), (536, 537, 547, 546), (542, 541, 551, 552), (549, 552, 562, 559), (545, 546, 556, 555), (553, 550, 560, 563), (550, 544, 554, 560), (538, 536, 546, 545), (539, 542, 552, 549), (537, 534, 548, 547), (541, 543, 553, 551), (535, 538, 545, 544), (534, 539, 549, 548), (560, 554, 555, 563), (561, 556, 557, 562), (563, 555, 556, 561), (562, 557, 558, 559), (547, 548, 558, 557), (551, 553, 563, 561), (544, 545, 555, 554), (548, 549, 559, 558), (552, 551, 561, 562), (546, 547, 557, 556), (564, 565, 567, 566), (567, 571, 575, 572), (577, 565, 581, 583), (566, 570, 568, 564), (571, 567, 565, 569), (573, 572, 575, 574), (566, 567, 572, 573), (570, 566, 573, 574), (579, 578, 577, 576), (564, 568, 579, 576), (569, 565, 577, 578), (581, 580, 582, 583), (565, 564, 580, 581), (564, 576, 582, 580), (576, 577, 583, 582), (584, 585, 587, 586), (587, 591, 595, 592), (597, 585, 601, 603), (586, 590, 588, 584), (591, 587, 585, 589), (593, 592, 595, 594), (586, 587, 592, 593), (590, 586, 593, 594), (599, 598, 597, 596), (584, 588, 599, 596), (589, 585, 597, 598), (601, 600, 602, 603), (585, 584, 600, 601), (584, 596, 602, 600), (596, 597, 603, 602)])
me_cube.materials.append(mat_material)
me_cube.use_remesh_preserve_volume = False
me_cube.use_remesh_preserve_attributes = False
me_cube.use_mirror_vertex_groups = False
me_cube.update()
me_cube_005 = bpy.data.meshes.new('Cube.005')
me_cube_005.from_pydata([(0.04926, -1.12, 0.3), (0.04926, -1.12, 0.5), (0.04926, -1.073, 0.1247), (0.04926, -1.017, 0.005118), (0.04926, -0.9571, -0.1229), (0.04926, -1.073, 0.6669), (0.04926, -1.017, 0.8032), (0.04926, -0.9571, 0.9395), (-0.04926, -1.121, 0.3), (-0.04926, -1.121, 0.5), (-0.04926, -1.073, 0.1247), (-0.04926, -1.018, 0.005118), (-0.04926, -0.9578, -0.1229), (-0.04926, -1.073, 0.6669), (-0.04926, -1.018, 0.8032), (-0.04926, -0.9578, 0.9395), (0.02832, -0.5583, 0.3), (-0.02832, -0.5583, 0.3), (0.02832, -0.5165, 0.1247), (-0.02832, -0.5165, 0.1247), (0.02832, -0.3441, -0.1173), (0.02832, -0.4331, 0.005118), (-0.02832, -0.4331, 0.005118), (-0.02832, -0.3441, -0.1173), (0.02832, -0.5583, 0.5), (-0.02832, -0.5583, 0.5), (-0.02832, -0.5165, 0.6669), (0.02832, -0.5165, 0.6669), (-0.02832, -0.3441, 0.9395), (-0.02832, -0.4331, 0.8032), (0.02832, -0.4331, 0.8032), (0.02832, -0.3441, 0.9395), (-0.04926, -0.3858, 0.9395), (0.04926, -0.3858, 0.9395), (0.04926, -0.4748, 0.8032), (-0.04926, -0.4748, 0.8032), (-0.04926, -0.5583, 0.6669), (0.04926, -0.5583, 0.6669), (-0.04926, -0.3858, -0.1173), (0.04926, -0.3858, -0.1173), (0.04926, -0.4748, 0.005118), (-0.04926, -0.4748, 0.005118), (-0.04926, -0.5583, 0.1247), (0.04926, -0.5583, 0.1247), (0.04926, -0.6, 0.5), (0.04926, -0.6, 0.3), (-0.04926, -0.6, 0.5), (-0.04926, -0.6, 0.3)], [], [(40, 3, 4, 39), (43, 2, 3, 40), (40, 39, 20, 21), (37, 44, 24, 27), (47, 46, 25, 17), (45, 43, 18, 16), (38, 41, 22, 23), (43, 40, 21, 18), (42, 47, 17, 19), (35, 32, 28, 29), (17, 25, 24, 16), (17, 16, 18, 19), (22, 21, 20, 23), (19, 18, 21, 22), (24, 25, 26, 27), (30, 29, 28, 31), (27, 26, 29, 30), (6, 34, 33, 7), (45, 0, 2, 43), (5, 37, 34, 6), (41, 42, 19, 22), (46, 36, 26, 25), (45, 44, 1, 0), (33, 34, 30, 31), (35, 14, 15, 32), (11, 41, 38, 12), (36, 13, 14, 35), (46, 9, 13, 36), (10, 42, 41, 11), (36, 35, 29, 26), (44, 45, 16, 24), (34, 37, 27, 30), (8, 47, 42, 10), (1, 44, 37, 5), (8, 9, 46, 47)])
me_cube_005.materials.append(mat_material)
me_cube_005.use_remesh_preserve_volume = False
me_cube_005.use_remesh_preserve_attributes = False
me_cube_005.use_mirror_vertex_groups = False
me_cube_005.update()
me_cube_006 = bpy.data.meshes.new('Cube.006')
me_cube_006.from_pydata([(-0.34, -1.284, 0.1284), (-0.28, -1.284, 0.1284), (-0.34, -1.304, 0.05339), (-0.28, -1.304, 0.05339), (-0.34, -1.359, -0.001512), (-0.28, -1.359, -0.001512), (-0.34, -1.434, -0.02161), (-0.28, -1.434, -0.02161), (-0.34, -1.509, -0.001512), (-0.28, -1.509, -0.001512), (-0.34, -1.564, 0.05339), (-0.28, -1.564, 0.05339), (-0.34, -1.584, 0.1284), (-0.28, -1.584, 0.1284), (-0.34, -1.564, 0.2034), (-0.28, -1.564, 0.2034), (-0.34, -1.509, 0.2583), (-0.28, -1.509, 0.2583), (-0.34, -1.434, 0.2784), (-0.28, -1.434, 0.2784), (-0.34, -1.359, 0.2583), (-0.28, -1.359, 0.2583), (-0.34, -1.304, 0.2034), (-0.28, -1.304, 0.2034)], [], [(0, 1, 3, 2), (2, 3, 5, 4), (4, 5, 7, 6), (6, 7, 9, 8), (8, 9, 11, 10), (10, 11, 13, 12), (12, 13, 15, 14), (14, 15, 17, 16), (16, 17, 19, 18), (18, 19, 21, 20), (20, 21, 23, 22), (22, 23, 1, 0), (0, 2, 4, 6, 8, 10, 12, 14, 16, 18, 20, 22)])
me_cube_006.materials.append(mat_material)
me_cube_006.use_remesh_preserve_volume = False
me_cube_006.use_remesh_preserve_attributes = False
me_cube_006.use_mirror_vertex_groups = False
me_cube_006.update()

# ---- objects
ob_cylinder_001 = bpy.data.objects.new('Cylinder.001', me_cylinder_001)
ob_cube_005 = bpy.data.objects.new('Cube.005', me_cube_007)
ob_cube_004 = bpy.data.objects.new('Cube.004', me_cube_004)
ob_cylinder = bpy.data.objects.new('Cylinder', me_cylinder)
ob_cube_003 = bpy.data.objects.new('Cube.003', me_cube_003)
ob_cube_002 = bpy.data.objects.new('Cube.002', me_cube_002)
ob_cube_001 = bpy.data.objects.new('Cube.001', me_cube_001)
ob_cube = bpy.data.objects.new('Cube', me_cube)
ob_cube_006 = bpy.data.objects.new('Cube.006', me_cube_005)
ob_cube_007 = bpy.data.objects.new('Cube.007', me_cube_006)

# ---- transforms, parenting, visibility, modifiers, constraints
ob_cylinder_001.parent = ob_cube_005
ob_cylinder_001.location = (0.0, 0.0, 0.0)
ob_cylinder_001.lineart.crease_threshold = 0.0
ob_cube_005.location = (0.0, 0.0, 0.0)
ob_cube_005.lineart.crease_threshold = 0.0
ob_cube_004.location = (0.0, -3.5, 1.4)
ob_cube_004.lineart.crease_threshold = 0.0
ob_cylinder.location = (0.0, 0.0, 0.0)
ob_cylinder.lineart.crease_threshold = 0.0
ob_cube_003.location = (0.0, 0.0, 0.0)
ob_cube_003.lineart.crease_threshold = 0.0
ob_cube_002.location = (0.0, 0.0, 0.0)
ob_cube_002.lineart.crease_threshold = 0.0
ob_cube_001.location = (0.0, 0.0, 0.0)
ob_cube_001.lock_rotations_4d = False
ob_cube_001.empty_display_type = 'ARROWS'
ob_cube_001.lineart.crease_threshold = 0.0
ob_cube.location = (0.0, 0.0, 0.0)
ob_cube.lock_rotations_4d = False
ob_cube.empty_display_type = 'ARROWS'
ob_cube.lineart.crease_threshold = 0.0
ob_cube_006.location = (0.0, -0.02449, 0.0)
ob_cube_006.lock_rotations_4d = False
ob_cube_006.empty_display_type = 'ARROWS'
ob_cube_006.lineart.crease_threshold = 0.0
ob_cube_007.location = (0.0, 0.0, 0.0)
ob_cube_007.lock_rotations_4d = False
ob_cube_007.empty_display_type = 'ARROWS'
ob_cube_007.lineart.crease_threshold = 0.0

# ---- collection membership
col_collection_1.objects.link(ob_cylinder_001)
col_collection_1.objects.link(ob_cube_005)
col_collection_1.objects.link(ob_cube_004)
col_collection_1.objects.link(ob_cylinder)
col_collection_1.objects.link(ob_cube_003)
col_collection_1.objects.link(ob_cube_002)
col_collection_1.objects.link(ob_cube_001)
col_collection_1.objects.link(ob_cube)
col_collection_1.objects.link(ob_cube_006)
col_collection_1.objects.link(ob_cube_007)

# ---- scene / render settings (as saved in the file)
scene.frame_start = 1; scene.frame_end = 5; scene.frame_set(1)
scene.render.engine = 'BLENDER_EEVEE_NEXT'
scene.render.resolution_percentage = 50
scene.render.fps = 10
scene.render.dither_intensity = 0.0
scene.cycles.use_denoising = False
scene.cycles.samples = 128
scene.cycles.sampling_pattern = 'TABULATED_SOBOL'
scene.cycles.light_sampling_threshold = 0.0
scene.cycles.use_adaptive_sampling = False
scene.cycles.use_light_tree = False
scene.cycles.blur_glossy = 0.0
scene.cycles.sample_clamp_indirect = 0.0
scene.view_settings.view_transform = 'Standard'
bpy.context.view_layer.update()

# ---- added for rendering (the .blend has no active camera and no usable light): camera, sun
cam_auto = bpy.data.cameras.new('AutoCamera')
cam_auto.lens = 50.0
cam_auto.sensor_width = 36.0
cam_auto.clip_end = 1000.0
ob_auto_camera = bpy.data.objects.new('AutoCamera', cam_auto)
scene.collection.objects.link(ob_auto_camera)
ob_auto_camera.location = (10.1092, -12.2099, 7.94048)
ob_auto_camera.rotation_euler = (1.09748, -7.21219e-08, 0.694738)
scene.camera = ob_auto_camera
light_auto_sun = bpy.data.lights.new('AutoSun', 'SUN')
light_auto_sun.energy = 3.0
light_auto_sun.angle = 0.0523599
ob_auto_sun = bpy.data.objects.new('AutoSun', light_auto_sun)
scene.collection.objects.link(ob_auto_sun)
ob_auto_sun.rotation_euler = (0.872665, 0.174533, 0.523599)
bpy.context.view_layer.update()
